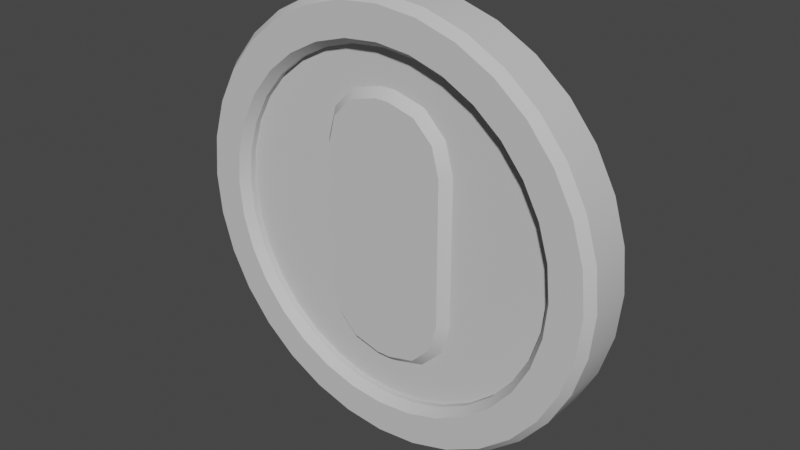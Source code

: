 # Source: Coin.blend  (saved by Blender 3.6.11; exported with 4.5.12 LTS)
import bpy
from mathutils import Matrix  # noqa: F401  (used for matrix-valued properties, if any)

bpy.ops.wm.read_factory_settings(use_empty=True)
scene = bpy.context.scene
scene.name = 'Scene'

# ---- collections
col_collection = bpy.data.collections.new('Collection'); scene.collection.children.link(col_collection)

# ---- materials (node trees are filled in below, after node groups)
mat_defaultmaterial = bpy.data.materials.new('DefaultMaterial')
mat_defaultmaterial.use_transparent_shadow = False
mat_defaultmaterial.diffuse_color = (0.6, 0.6, 0.6, 1.0)

# ---- node groups
ng_auto_smooth = bpy.data.node_groups.new('Auto Smooth', 'GeometryNodeTree')
_s = ng_auto_smooth.interface.new_socket(name='Geometry', in_out='OUTPUT', socket_type='NodeSocketGeometry')
_s = ng_auto_smooth.interface.new_socket(name='Geometry', in_out='INPUT', socket_type='NodeSocketGeometry')
_s = ng_auto_smooth.interface.new_socket(name='Angle', in_out='INPUT', socket_type='NodeSocketFloat')
_s.subtype = 'ANGLE'
_s.min_value = 0.0
_s.max_value = 3.142
ng_auto_smooth.is_modifier = True
_N = ng_auto_smooth.nodes; _L = ng_auto_smooth.links
n0 = _N.new('NodeGroupOutput'); n0.name = 'Group Output'; n0.location = (480, -100)
n1 = _N.new('NodeGroupInput'); n1.name = 'Group Input'; n1.location = (-420, -300)
n2 = _N.new('NodeGroupInput'); n2.name = 'Group Input.001'; n2.location = (-60, -100)
n3 = _N.new('GeometryNodeSetShadeSmooth'); n3.name = 'Set Shade Smooth'; n3.location = (120, -100)
n3.domain = 'EDGE'
n4 = _N.new('GeometryNodeSetShadeSmooth'); n4.name = 'Set Shade Smooth.001'; n4.location = (300, -100)
n5 = _N.new('GeometryNodeInputMeshEdgeAngle'); n5.name = 'Edge Angle'; n5.location = (-420, -220)
n6 = _N.new('GeometryNodeInputEdgeSmooth'); n6.name = 'Is Edge Smooth'; n6.location = (-60, -160)
n7 = _N.new('GeometryNodeInputShadeSmooth'); n7.name = 'Is Face Smooth'; n7.location = (-240, -340)
n8 = _N.new('FunctionNodeBooleanMath'); n8.name = 'Boolean Math'; n8.location = (-60, -220)
n9 = _N.new('FunctionNodeCompare'); n9.name = 'Compare'; n9.location = (-240, -180)
n9.operation = 'LESS_EQUAL'
_L.new(n5.outputs[0], n9.inputs[0])
_L.new(n4.outputs[0], n0.inputs[0])
_L.new(n1.outputs[1], n9.inputs[1])
_L.new(n9.outputs[0], n8.inputs[0])
_L.new(n7.outputs[0], n8.inputs[1])
_L.new(n2.outputs[0], n3.inputs[0])
_L.new(n6.outputs[0], n3.inputs[1])
_L.new(n3.outputs[0], n4.inputs[0])
_L.new(n8.outputs[0], n3.inputs[2])
n0.is_active_output = True

# ---- material node trees
mat_defaultmaterial.use_nodes = True; mat_defaultmaterial.node_tree.nodes.clear()
_N = mat_defaultmaterial.node_tree.nodes; _L = mat_defaultmaterial.node_tree.links
n0 = _N.new('ShaderNodeBsdfPrincipled'); n0.name = 'Principled BSDF'; n0.location = (0, 300)
n0.distribution = 'GGX'
n0.subsurface_method = 'RANDOM_WALK_SKIN'
n0.inputs[0].default_value = (0.6, 0.6, 0.6, 1.0)
n0.inputs[3].default_value = 1.45
n0.inputs[13].default_value = 0.0
n0.inputs[27].default_value = (0.0, 0.0, 0.0, 1.0)
n0.inputs[28].default_value = 1.0
n1 = _N.new('ShaderNodeOutputMaterial'); n1.name = 'Material Output'; n1.location = (300, 300)
_L.new(n0.outputs[0], n1.inputs[0])
n1.is_active_output = True

# ---- world
world_world = bpy.data.worlds.new('World'); scene.world = world_world
world_world.use_nodes = True; world_world.node_tree.nodes.clear()
_N = world_world.node_tree.nodes; _L = world_world.node_tree.links
n0 = _N.new('ShaderNodeOutputWorld'); n0.name = 'World Output'; n0.location = (300, 300)
n1 = _N.new('ShaderNodeBackground'); n1.name = 'Background'; n1.location = (10, 300)
n1.inputs[0].default_value = (0.05088, 0.05088, 0.05088, 1.0)
_L.new(n1.outputs[0], n0.inputs[0])
n0.is_active_output = True
world_world.color = (0.05088, 0.05088, 0.05088)
world_world.use_sun_shadow = False
world_world.sun_shadow_jitter_overblur = 0.0

# ---- meshes
me_coin = bpy.data.meshes.new('Coin')
me_coin.from_pydata([(0.7752, -0.1542, 0.07), (0.7302, -0.3025, 0.09664), (-0.6851, -0.6851, -0.14), (0.683, -0.4564, 0.14), (0.4564, -0.683, 0.14), (0.5556, 0.8315, 0.09664), (0.7071, 0.7071, 0.09664), (-0.1951, -0.9808, -0.09664), (0.5556, 0.8315, -0.09664), (0.0, -1.0, -0.09664), (-0.7071, 0.7071, 0.09664), (0.3827, 0.9239, -0.09664), (0.3827, -0.9239, 0.09664), (-0.8315, 0.5556, 0.09664), (-0.8315, 0.5556, -0.09664), (-0.9239, 0.3827, 0.09664), (-0.3827, 0.9239, -0.09664), (-0.9808, 0.1951, 0.09664), (0.8315, -0.5556, 0.09664), (0.8315, -0.5556, -0.09664), (-0.9808, -0.1951, 0.09664), (0.9239, -0.3827, -0.09664), (0.9808, -0.1951, 0.09664), (-0.9808, -0.1951, -0.09664), (-0.9239, -0.3827, 0.09664), (0.9808, -0.1951, -0.09664), (-0.7071, -0.7071, 0.09664), (-0.7071, -0.7071, -0.09664), (0.8315, 0.5556, 0.09664), (0.1542, 0.7752, 0.09664), (-0.6571, 0.4391, 0.09664), (-0.7302, 0.3025, 0.09664), (-0.7903, 0.0, 0.07), (-0.7903, 0.0, 0.09664), (-0.7302, -0.3025, 0.07), (-0.7302, -0.3025, 0.09664), (-0.5589, -0.5589, 0.07), (-0.4391, -0.6571, 0.07), (-0.4391, -0.6571, 0.09664), (-0.3025, -0.7302, 0.07), (-0.3025, -0.7302, 0.09664), (0.1542, -0.7752, 0.09664), (0.3025, -0.7302, 0.07), (0.5589, -0.5589, 0.07), (0.5589, -0.5589, 0.09664), (0.8056, -0.5383, 0.14), (0.7752, 0.1542, 0.07), (0.7302, 0.3025, 0.07), (0.7302, 0.3025, 0.09664), (0.6571, 0.4391, 0.07), (0.4391, 0.6571, 0.07), (0.4391, 0.6571, 0.09664), (0.3025, 0.7302, 0.09664), (-0.1542, 0.7752, -0.09664), (-0.1542, 0.7752, 0.07), (-0.1542, 0.7752, 0.09664), (0.2835, -0.3308, 0.112), (-0.1542, 0.7752, -0.07), (-0.3025, 0.7302, -0.09664), (0.1542, 0.7752, -0.07), (-0.5589, 0.5589, -0.07), (-0.6571, 0.4391, -0.09664), (-0.7302, 0.3025, -0.09664), (-0.7903, 0.0, -0.07), (-0.7752, -0.1542, -0.09664), (-0.6571, -0.4391, -0.07), (-0.4391, -0.6571, -0.09664), (-0.3025, -0.7302, -0.09664), (-0.1542, -0.7752, -0.07), (0.0, -0.7903, -0.09664), (0.0, -0.7903, -0.07), (0.3025, -0.7302, -0.09664), (0.4391, -0.6571, -0.07), (0.4391, -0.6571, -0.09664), (0.7302, -0.3025, -0.09664), (0.7302, -0.3025, -0.07), (0.7752, -0.1542, -0.09664), (0.7752, -0.1542, -0.07), (0.7903, 0.0, -0.09664), (0.7302, 0.3025, -0.07), (0.5589, 0.5589, -0.07), (0.5589, 0.5589, -0.09664), (0.3025, 0.7302, -0.07), (0.0, 1.0, -0.09664), (0.2835, -0.3308, -0.112), (0.8951, -0.3708, 0.14), (0.8057, -0.1603, 0.14), (0.9503, -0.189, 0.14), (0.8215, 0.0, 0.14), (-0.3708, -0.8951, -0.14), (0.0, -0.9689, -0.14), (0.0, -0.8215, -0.14), (0.8951, 0.3708, 0.14), (0.189, -0.9503, -0.14), (0.683, 0.4564, 0.14), (0.0, 0.9689, 0.14), (0.0, 0.8215, 0.14), (0.6851, 0.6851, 0.14), (-0.3708, 0.8951, 0.14), (-0.3144, 0.7589, 0.14), (0.5383, -0.8056, -0.14), (0.4564, -0.683, -0.14), (0.4564, 0.683, 0.14), (-0.5383, 0.8056, 0.14), (-0.4564, 0.683, 0.14), (0.6851, -0.6851, -0.14), (0.5809, -0.5809, -0.14), (0.5383, 0.8056, 0.14), (-0.6851, 0.6851, 0.14), (-0.5809, 0.5809, 0.14), (0.3708, 0.8951, 0.14), (0.1603, 0.8057, 0.14), (0.7589, -0.3144, -0.14), (0.189, 0.9503, 0.14), (-0.8056, 0.5383, 0.14), (-0.7589, 0.3144, 0.14), (-0.683, 0.4564, 0.14), (0.8057, -0.1603, -0.14), (0.8951, -0.3708, -0.14), (0.9689, 0.0, -0.14), (0.8215, 0.0, -0.14), (0.8951, 0.3708, -0.14), (0.7589, 0.3144, -0.14), (-0.8951, -0.3708, 0.14), (0.8056, 0.5383, -0.14), (-0.189, 0.9503, -0.14), (-0.1603, 0.8057, -0.14), (-0.8056, -0.5383, 0.14), (0.6851, 0.6851, -0.14), (0.5809, 0.5809, -0.14), (-0.5383, 0.8056, -0.14), (-0.4564, 0.683, -0.14), (0.5383, 0.8056, -0.14), (-0.5809, 0.5809, -0.14), (-0.5383, -0.8056, 0.14), (0.1603, 0.8057, -0.14), (0.3708, 0.8951, -0.14), (-0.683, 0.4564, -0.14), (-0.3708, -0.8951, 0.14), (-0.1603, -0.8057, 0.14), (0.0, 0.9689, -0.14), (-0.8056, 0.5383, -0.14), (0.0, -0.8215, 0.14), (-0.8057, 0.1603, -0.14), (0.0, -0.9689, 0.14), (0.1603, -0.8057, 0.14), (-0.8215, 0.0, -0.14), (-0.9503, -0.189, -0.14), (0.0358, -0.6213, 0.07), (-0.0358, -0.6213, 0.07), (0.0, -0.7903, 0.07), (0.0, 0.7903, 0.07), (0.1542, -0.7752, -0.07), (-0.0358, 0.6213, -0.07), (-0.1785, 0.583, -0.07), (-0.1951, 0.9808, 0.09664), (0.0, 1.0, 0.09664), (-0.3827, 0.9239, 0.09664), (-0.5556, 0.8315, 0.09664), (-0.8951, 0.3708, 0.14), (-0.9689, 0.0, 0.14), (-1.0, 0.0, 0.09664), (-0.8315, -0.5556, 0.09664), (-0.5556, -0.8315, 0.09664), (-0.3827, -0.9239, 0.09664), (-0.1951, -0.9808, 0.09664), (0.0, -1.0, 0.09664), (0.3708, -0.8951, 0.14), (0.1951, -0.9808, 0.09664), (0.5383, -0.8056, 0.14), (0.5556, -0.8315, 0.09664), (0.7071, -0.7071, 0.09664), (0.9239, -0.3827, 0.09664), (0.9689, 0.0, 0.14), (1.0, 0.0, 0.09664), (0.9808, 0.1951, 0.09664), (0.9239, 0.3827, 0.09664), (0.3827, 0.9239, 0.09664), (0.1951, 0.9808, 0.09664), (-0.1951, 0.9808, -0.09664), (-0.3708, 0.8951, -0.14), (-0.5556, 0.8315, -0.09664), (-0.7071, 0.7071, -0.09664), (-0.6851, 0.6851, -0.14), (-0.9239, 0.3827, -0.09664), (-0.9808, 0.1951, -0.09664), (-0.8951, 0.3708, -0.14), (-0.9503, 0.189, -0.14), (-0.9689, 0.0, -0.14), (-0.9239, -0.3827, -0.09664), (-0.8951, -0.3708, -0.14), (-0.8315, -0.5556, -0.09664), (-0.8056, -0.5383, -0.14), (-0.3827, -0.9239, -0.09664), (-0.5383, -0.8056, -0.14), (0.3708, -0.8951, -0.14), (0.7071, -0.7071, -0.09664), (0.8056, -0.5383, -0.14), (0.9503, -0.189, -0.14), (0.9808, 0.1951, -0.09664), (0.9503, 0.189, -0.14), (0.9239, 0.3827, -0.09664), (0.7071, 0.7071, -0.09664), (0.1951, 0.9808, -0.09664), (0.189, 0.9503, -0.14), (-0.1603, 0.8057, 0.14), (-0.4391, 0.6571, 0.09664), (-0.8057, 0.1603, 0.14), (-0.8215, 0.0, 0.14), (-0.7752, 0.1542, 0.09664), (-0.7752, -0.1542, 0.09664), (-0.8057, -0.1603, 0.14), (-0.7589, -0.3144, 0.14), (-0.683, -0.4564, 0.14), (-0.5809, -0.5809, 0.14), (-0.6571, -0.4391, 0.09664), (-0.4564, -0.683, 0.14), (-0.3144, -0.7589, 0.14), (-0.1542, -0.7752, 0.09664), (0.3025, -0.7302, 0.09664), (0.3144, -0.7589, 0.14), (0.4391, -0.6571, 0.09664), (0.5809, -0.5809, 0.14), (0.6571, -0.4391, 0.09664), (0.7589, -0.3144, 0.14), (0.7752, -0.1542, 0.09664), (0.7752, 0.1542, 0.09664), (0.8057, 0.1603, 0.14), (0.7589, 0.3144, 0.14), (0.6571, 0.4391, 0.09664), (0.5809, 0.5809, 0.14), (0.3144, 0.7589, 0.14), (0.0, 0.8215, -0.14), (0.0, 0.7903, -0.09664), (-0.4391, 0.6571, -0.09664), (-0.5589, 0.5589, -0.09664), (-0.7589, 0.3144, -0.14), (-0.7752, 0.1542, -0.09664), (-0.7903, 0.0, -0.09664), (-0.7589, -0.3144, -0.14), (-0.7302, -0.3025, -0.09664), (-0.6571, -0.4391, -0.09664), (-0.5809, -0.5809, -0.14), (-0.5589, -0.5589, -0.09664), (-0.3144, -0.7589, -0.14), (-0.1542, -0.7752, -0.09664), (0.1542, -0.7752, -0.09664), (0.3144, -0.7589, -0.14), (0.5589, -0.5589, -0.09664), (0.6571, -0.4391, -0.09664), (0.7752, 0.1542, -0.09664), (0.7302, 0.3025, -0.09664), (0.683, 0.4564, -0.14), (0.6571, 0.4391, -0.09664), (0.4391, 0.6571, -0.09664), (0.3144, 0.7589, -0.14), (0.3025, 0.7302, -0.09664), (0.1542, 0.7752, -0.09664), (-0.2835, 0.3308, -0.112), (0.3213, 0.3358, -0.07), (0.2835, 0.3308, -0.112), (0.1785, 0.583, -0.07), (0.159, 0.5491, -0.112), (0.0358, 0.6213, -0.07), (-0.159, -0.5491, 0.112), (-0.03083, -0.5835, 0.112), (-0.2491, -0.459, 0.112), (-0.1785, -0.583, 0.07), (-0.3213, -0.3358, 0.07), (-0.2835, -0.3308, 0.112), (-0.0358, 0.6213, 0.07), (-0.159, 0.5491, 0.112), (0.2491, -0.459, 0.112), (0.159, -0.5491, 0.112), (0.03083, -0.5835, 0.112), (0.0358, 0.6213, 0.07), (0.1785, 0.583, 0.07), (0.2835, 0.3308, 0.112), (-0.159, -0.5491, -0.112), (-0.1785, -0.583, -0.07), (-0.2491, -0.459, -0.112), (-0.3213, -0.3358, -0.07), (-0.2835, -0.3308, -0.112), (0.1785, -0.583, -0.07), (0.0358, -0.6213, -0.07), (0.03083, -0.5835, -0.112), (-0.3213, 0.0, 0.07), (-0.3213, 0.0, -0.07), (-0.2835, 0.0, -0.112), (0.1951, -0.9808, -0.09664), (-0.3025, 0.7302, 0.07), (0.7903, 0.0, 0.07), (0.5589, 0.5589, 0.07), (0.2835, 0.0, 0.112), (-0.2835, 0.0, 0.112), (0.2491, 0.459, 0.112), (0.03083, 0.5835, 0.112), (-0.2835, 0.3308, 0.112), (0.159, 0.5491, 0.112), (-0.03083, 0.5835, 0.112), (-0.2491, 0.459, 0.112), (-0.4391, 0.6571, -0.07), (-0.7752, 0.1542, -0.07), (-0.5589, -0.5589, -0.07), (0.3025, -0.7302, -0.07), (-0.159, 0.5491, -0.112), (-0.03083, 0.5835, -0.112), (0.03083, 0.5835, -0.112), (0.2491, 0.459, -0.112), (0.2835, 0.0, -0.112), (0.2491, -0.459, -0.112), (0.159, -0.5491, -0.112), (-0.03083, -0.5835, -0.112), (-0.2491, 0.459, -0.112), (-0.189, -0.9503, -0.14), (-0.9503, -0.189, 0.14), (0.189, -0.9503, 0.14), (0.1542, -0.7752, 0.07), (0.1785, -0.583, 0.07), (0.4391, -0.6571, 0.07), (0.6571, -0.4391, 0.07), (0.3213, -0.3358, 0.07), (0.7302, -0.3025, 0.07), (0.3213, 0.0, 0.07), (-0.1542, -0.7752, 0.07), (-0.283, -0.4785, 0.07), (-0.6571, -0.4391, 0.07), (-0.7752, -0.1542, 0.07), (-0.7752, 0.1542, 0.07), (-0.3213, 0.3358, 0.07), (-0.7302, 0.3025, 0.07), (-0.5589, 0.5589, 0.07), (-0.6571, 0.4391, 0.07), (-0.4391, 0.6571, 0.07), (-0.1785, 0.583, 0.07), (0.3025, 0.7302, 0.07), (0.1542, 0.7752, 0.07), (0.283, 0.4785, 0.07), (0.3213, 0.3358, 0.07), (0.3213, 0.0, -0.07), (0.7903, 0.0, -0.07), (0.6571, -0.4391, -0.07), (0.3213, -0.3358, -0.07), (0.5589, -0.5589, -0.07), (0.283, -0.4785, -0.07), (-0.0358, -0.6213, -0.07), (-0.3025, -0.7302, -0.07), (-0.4391, -0.6571, -0.07), (-0.7302, -0.3025, -0.07), (-0.7752, -0.1542, -0.07), (0.0, 0.7903, -0.07), (0.4391, 0.6571, -0.07), (0.283, 0.4785, -0.07), (0.6571, 0.4391, -0.07), (0.7752, 0.1542, -0.07), (-0.3025, 0.7302, -0.07), (-0.283, 0.4785, -0.07), (-0.6571, 0.4391, -0.07), (-0.3213, 0.3358, -0.07), (-0.7302, 0.3025, -0.07), (-0.189, 0.9503, 0.14), (-0.9503, 0.189, 0.14), (-0.6851, -0.6851, 0.14), (-0.189, -0.9503, 0.14), (0.6851, -0.6851, 0.14), (0.9503, 0.189, 0.14), (0.8056, 0.5383, 0.14), (-1.0, 0.0, -0.09664), (-0.5556, -0.8315, -0.09664), (0.3827, -0.9239, -0.09664), (0.5556, -0.8315, -0.09664), (1.0, 0.0, -0.09664), (0.8315, 0.5556, -0.09664), (0.0, 0.7903, 0.09664), (-0.3025, 0.7302, 0.09664), (-0.5589, 0.5589, 0.09664), (-0.5589, -0.5589, 0.09664), (0.0, -0.7903, 0.09664), (0.7903, 0.0, 0.09664), (0.5589, 0.5589, 0.09664), (-0.3144, 0.7589, -0.14), (-0.8057, -0.1603, -0.14), (-0.683, -0.4564, -0.14), (-0.4564, -0.683, -0.14), (-0.1603, -0.8057, -0.14), (0.1603, -0.8057, -0.14), (0.683, -0.4564, -0.14), (0.8057, 0.1603, -0.14), (0.4564, 0.683, -0.14), (-0.283, 0.4785, 0.07), (0.283, -0.4785, 0.07), (-0.283, -0.4785, -0.07)], [], [(0, 1, 225), (2, 382, 242), (364, 3, 222), (192, 239, 382), (4, 364, 222), (190, 381, 239), (220, 169, 4), (179, 157, 155), (202, 5, 6), (7, 166, 165), (203, 156, 178), (8, 177, 5), (9, 168, 166), (181, 10, 158), (11, 178, 177), (289, 12, 168), (182, 13, 10), (369, 170, 12), (14, 15, 13), (16, 158, 157), (370, 171, 170), (184, 17, 15), (196, 18, 171), (185, 161, 17), (19, 172, 18), (367, 20, 161), (21, 22, 172), (23, 24, 20), (25, 174, 22), (189, 162, 24), (371, 175, 174), (191, 26, 162), (199, 176, 175), (27, 163, 26), (201, 28, 176), (368, 164, 163), (372, 6, 28), (193, 165, 164), (151, 29, 373), (333, 374, 206), (375, 333, 206), (332, 375, 30), (330, 30, 31), (209, 330, 31), (32, 209, 33), (327, 33, 210), (34, 210, 35), (326, 35, 215), (36, 215, 376), (37, 376, 38), (39, 38, 40), (324, 40, 218), (150, 218, 377), (317, 377, 41), (42, 41, 219), (319, 219, 221), (43, 221, 44), (320, 44, 223), (45, 224, 3), (322, 223, 1), (378, 0, 225), (46, 378, 226), (47, 226, 48), (49, 48, 229), (379, 49, 229), (50, 379, 51), (335, 51, 52), (336, 52, 29), (350, 53, 233), (374, 54, 55), (274, 56, 269), (57, 58, 53), (59, 233, 257), (234, 60, 235), (60, 61, 235), (357, 62, 61), (359, 237, 62), (302, 238, 237), (63, 64, 238), (349, 240, 64), (348, 241, 240), (65, 243, 241), (243, 347, 66), (347, 67, 66), (346, 245, 67), (68, 69, 245), (70, 246, 69), (152, 71, 246), (71, 72, 73), (72, 248, 73), (343, 249, 248), (341, 74, 249), (75, 76, 74), (77, 78, 76), (340, 250, 78), (354, 251, 250), (79, 253, 251), (253, 80, 81), (80, 254, 81), (351, 256, 254), (82, 257, 256), (83, 155, 156), (355, 234, 58), (285, 282, 84), (383, 2, 242), (85, 86, 224), (244, 194, 383), (87, 88, 86), (384, 89, 244), (173, 227, 88), (90, 384, 91), (227, 92, 228), (93, 91, 385), (228, 366, 94), (95, 205, 96), (195, 385, 247), (94, 97, 230), (205, 98, 99), (100, 247, 101), (97, 102, 230), (99, 103, 104), (105, 101, 106), (107, 231, 102), (104, 108, 109), (386, 105, 106), (110, 111, 231), (108, 116, 109), (112, 197, 386), (113, 96, 111), (114, 115, 116), (117, 118, 112), (159, 207, 115), (119, 117, 120), (361, 208, 207), (200, 120, 387), (160, 211, 208), (121, 387, 122), (211, 123, 212), (124, 122, 252), (125, 232, 126), (212, 127, 213), (128, 252, 129), (180, 126, 380), (213, 362, 214), (388, 128, 129), (130, 380, 131), (362, 216, 214), (255, 132, 388), (183, 131, 133), (134, 217, 216), (135, 136, 255), (137, 183, 133), (138, 139, 217), (140, 135, 232), (236, 141, 137), (363, 142, 139), (143, 186, 236), (144, 145, 142), (188, 143, 146), (145, 167, 220), (147, 146, 381), (148, 149, 150), (270, 275, 151), (284, 283, 152), (153, 154, 57), (155, 95, 156), (98, 155, 157), (103, 157, 158), (10, 103, 158), (114, 10, 13), (159, 13, 15), (17, 159, 15), (160, 17, 161), (20, 160, 161), (123, 20, 24), (127, 24, 162), (26, 127, 162), (134, 26, 163), (138, 163, 164), (165, 138, 164), (144, 165, 166), (168, 144, 166), (167, 168, 12), (169, 12, 170), (171, 169, 170), (45, 171, 18), (172, 45, 18), (22, 85, 172), (173, 22, 174), (175, 173, 174), (92, 175, 176), (28, 92, 176), (6, 366, 28), (107, 6, 5), (110, 5, 177), (178, 110, 177), (95, 178, 156), (179, 140, 125), (180, 179, 125), (181, 180, 130), (182, 130, 183), (14, 183, 141), (184, 141, 186), (185, 186, 187), (188, 185, 187), (23, 188, 147), (189, 147, 190), (191, 190, 192), (27, 192, 2), (194, 27, 2), (193, 194, 89), (7, 89, 314), (90, 7, 314), (289, 90, 93), (195, 289, 93), (370, 195, 100), (196, 100, 105), (197, 196, 105), (118, 19, 197), (25, 118, 198), (119, 25, 198), (199, 119, 200), (121, 199, 200), (124, 201, 121), (202, 124, 128), (132, 202, 128), (11, 132, 136), (203, 136, 204), (140, 203, 204), (55, 96, 205), (99, 55, 205), (206, 99, 104), (109, 206, 104), (30, 109, 116), (115, 30, 116), (207, 31, 115), (208, 209, 207), (210, 208, 211), (212, 210, 211), (213, 35, 212), (214, 215, 213), (38, 214, 216), (40, 216, 217), (218, 217, 139), (142, 218, 139), (41, 142, 145), (219, 145, 220), (221, 220, 4), (222, 221, 4), (223, 222, 3), (1, 3, 224), (225, 224, 86), (88, 225, 86), (226, 88, 227), (48, 227, 228), (229, 228, 94), (230, 229, 94), (51, 230, 102), (52, 102, 231), (29, 231, 111), (96, 29, 111), (53, 232, 233), (58, 126, 53), (131, 58, 234), (133, 234, 235), (61, 133, 235), (62, 137, 61), (237, 236, 62), (146, 237, 238), (64, 146, 238), (239, 64, 240), (241, 239, 240), (242, 241, 243), (66, 242, 243), (244, 66, 67), (245, 244, 67), (91, 245, 69), (246, 91, 69), (247, 246, 71), (101, 71, 73), (106, 73, 248), (249, 106, 248), (112, 249, 74), (117, 74, 76), (120, 76, 78), (250, 120, 78), (122, 250, 251), (252, 251, 253), (129, 253, 81), (254, 129, 81), (255, 254, 256), (135, 256, 257), (232, 257, 233), (54, 373, 55), (358, 313, 258), (356, 305, 313), (305, 153, 306), (308, 259, 260), (261, 308, 262), (263, 262, 307), (264, 149, 265), (266, 267, 264), (268, 266, 269), (270, 271, 299), (334, 300, 271), (300, 329, 297), (272, 321, 56), (318, 272, 273), (148, 273, 274), (298, 275, 296), (295, 276, 298), (338, 295, 277), (345, 278, 312), (279, 280, 278), (280, 281, 282), (342, 310, 84), (310, 283, 311), (311, 284, 285), (286, 269, 294), (323, 56, 321), (274, 149, 148), (299, 275, 270), (287, 258, 288), (263, 306, 153), (312, 284, 345), (339, 260, 259), (297, 286, 294), (277, 323, 338), (84, 339, 342), (282, 287, 288), (0, 322, 1), (2, 192, 382), (364, 45, 3), (192, 190, 239), (4, 169, 364), (190, 147, 381), (220, 167, 169), (179, 16, 157), (202, 8, 5), (7, 9, 166), (203, 83, 156), (8, 11, 177), (9, 289, 168), (181, 182, 10), (11, 203, 178), (289, 369, 12), (182, 14, 13), (369, 370, 170), (14, 184, 15), (16, 181, 158), (370, 196, 171), (184, 185, 17), (196, 19, 18), (185, 367, 161), (19, 21, 172), (367, 23, 20), (21, 25, 22), (23, 189, 24), (25, 371, 174), (189, 191, 162), (371, 199, 175), (191, 27, 26), (199, 201, 176), (27, 368, 163), (201, 372, 28), (368, 193, 164), (372, 202, 6), (193, 7, 165), (151, 336, 29), (333, 290, 374), (375, 331, 333), (332, 331, 375), (330, 332, 30), (209, 328, 330), (32, 328, 209), (327, 32, 33), (34, 327, 210), (326, 34, 35), (36, 326, 215), (37, 36, 376), (39, 37, 38), (324, 39, 40), (150, 324, 218), (317, 150, 377), (42, 317, 41), (319, 42, 219), (43, 319, 221), (320, 43, 44), (45, 85, 224), (322, 320, 223), (378, 291, 0), (46, 291, 378), (47, 46, 226), (49, 47, 48), (379, 292, 49), (50, 292, 379), (335, 50, 51), (336, 335, 52), (350, 57, 53), (374, 290, 54), (272, 56, 274), (56, 293, 294), (293, 277, 294), (277, 295, 296), (294, 277, 297), (295, 298, 296), (296, 299, 297), (299, 271, 297), (271, 300, 297), (294, 269, 56), (269, 266, 264), (274, 273, 272), (264, 265, 269), (265, 274, 269), (296, 297, 277), (57, 355, 58), (59, 350, 233), (234, 301, 60), (60, 357, 61), (357, 359, 62), (359, 302, 237), (302, 63, 238), (63, 349, 64), (349, 348, 240), (348, 65, 241), (65, 303, 243), (243, 303, 347), (347, 346, 67), (346, 68, 245), (68, 70, 69), (70, 152, 246), (152, 304, 71), (71, 304, 72), (72, 343, 248), (343, 341, 249), (341, 75, 74), (75, 77, 76), (77, 340, 78), (340, 354, 250), (354, 79, 251), (79, 353, 253), (253, 353, 80), (80, 351, 254), (351, 82, 256), (82, 59, 257), (83, 179, 155), (355, 301, 234), (305, 306, 258), (306, 307, 258), (307, 262, 308), (308, 260, 307), (260, 309, 288), (309, 84, 288), (84, 310, 285), (288, 84, 282), (310, 311, 285), (285, 312, 282), (312, 278, 282), (278, 280, 282), (288, 258, 260), (258, 313, 305), (260, 258, 307), (383, 194, 2), (85, 87, 86), (244, 89, 194), (87, 173, 88), (384, 314, 89), (173, 365, 227), (90, 314, 384), (227, 365, 92), (93, 90, 91), (228, 92, 366), (95, 360, 205), (195, 93, 385), (94, 366, 97), (205, 360, 98), (100, 195, 247), (97, 107, 102), (99, 98, 103), (105, 100, 101), (107, 110, 231), (104, 103, 108), (386, 197, 105), (110, 113, 111), (108, 114, 116), (112, 118, 197), (113, 95, 96), (114, 159, 115), (117, 198, 118), (159, 361, 207), (119, 198, 117), (361, 160, 208), (200, 119, 120), (160, 315, 211), (121, 200, 387), (211, 315, 123), (124, 121, 122), (125, 140, 232), (212, 123, 127), (128, 124, 252), (180, 125, 126), (213, 127, 362), (388, 132, 128), (130, 180, 380), (362, 134, 216), (255, 136, 132), (183, 130, 131), (134, 138, 217), (135, 204, 136), (137, 141, 183), (138, 363, 139), (140, 204, 135), (236, 186, 141), (363, 144, 142), (143, 187, 186), (144, 316, 145), (188, 187, 143), (145, 316, 167), (147, 188, 146), (150, 317, 148), (317, 42, 318), (42, 319, 390), (319, 43, 390), (42, 390, 318), (43, 320, 321), (320, 322, 321), (322, 0, 323), (0, 291, 323), (323, 321, 322), (321, 390, 43), (317, 318, 148), (39, 324, 267), (324, 150, 149), (267, 324, 149), (36, 37, 325), (37, 39, 325), (325, 39, 267), (34, 326, 268), (326, 36, 268), (32, 327, 286), (327, 34, 286), (268, 286, 34), (325, 268, 36), (32, 286, 328), (286, 329, 330), (286, 330, 328), (329, 389, 331), (331, 332, 329), (332, 330, 329), (290, 333, 389), (333, 331, 389), (290, 389, 334), (151, 54, 270), (54, 290, 334), (335, 336, 276), (336, 151, 275), (276, 336, 275), (292, 50, 337), (50, 335, 337), (337, 335, 276), (47, 49, 338), (49, 292, 338), (291, 46, 323), (46, 47, 323), (338, 323, 47), (337, 338, 292), (54, 334, 270), (339, 340, 77), (77, 75, 339), (75, 341, 342), (339, 75, 342), (341, 343, 342), (343, 72, 344), (72, 304, 344), (304, 152, 283), (152, 70, 284), (70, 68, 345), (284, 70, 345), (68, 346, 279), (346, 347, 391), (279, 346, 391), (347, 303, 391), (303, 65, 281), (65, 348, 281), (348, 349, 287), (281, 348, 287), (349, 63, 287), (303, 281, 391), (343, 344, 342), (304, 283, 344), (279, 345, 68), (57, 350, 153), (350, 59, 263), (153, 350, 263), (59, 82, 261), (82, 351, 352), (261, 82, 352), (351, 80, 352), (80, 353, 259), (353, 79, 259), (79, 354, 339), (259, 79, 339), (354, 340, 339), (80, 259, 352), (301, 355, 356), (355, 57, 154), (357, 60, 358), (60, 301, 356), (358, 60, 356), (302, 359, 287), (359, 357, 358), (287, 63, 302), (358, 287, 359), (355, 154, 356), (261, 263, 59), (155, 360, 95), (98, 360, 155), (103, 98, 157), (10, 108, 103), (114, 108, 10), (159, 114, 13), (17, 361, 159), (160, 361, 17), (20, 315, 160), (123, 315, 20), (127, 123, 24), (26, 362, 127), (134, 362, 26), (138, 134, 163), (165, 363, 138), (144, 363, 165), (168, 316, 144), (167, 316, 168), (169, 167, 12), (171, 364, 169), (45, 364, 171), (172, 85, 45), (22, 87, 85), (173, 87, 22), (175, 365, 173), (92, 365, 175), (28, 366, 92), (6, 97, 366), (107, 97, 6), (110, 107, 5), (178, 113, 110), (95, 113, 178), (179, 83, 140), (180, 16, 179), (181, 16, 180), (182, 181, 130), (14, 182, 183), (184, 14, 141), (185, 184, 186), (188, 367, 185), (23, 367, 188), (189, 23, 147), (191, 189, 190), (27, 191, 192), (194, 368, 27), (193, 368, 194), (7, 193, 89), (90, 9, 7), (289, 9, 90), (195, 369, 289), (370, 369, 195), (196, 370, 100), (197, 19, 196), (118, 21, 19), (25, 21, 118), (119, 371, 25), (199, 371, 119), (121, 201, 199), (124, 372, 201), (202, 372, 124), (132, 8, 202), (11, 8, 132), (203, 11, 136), (140, 83, 203), (55, 373, 96), (99, 374, 55), (206, 374, 99), (109, 375, 206), (30, 375, 109), (115, 31, 30), (207, 209, 31), (208, 33, 209), (210, 33, 208), (212, 35, 210), (213, 215, 35), (214, 376, 215), (38, 376, 214), (40, 38, 216), (218, 40, 217), (142, 377, 218), (41, 377, 142), (219, 41, 145), (221, 219, 220), (222, 44, 221), (223, 44, 222), (1, 223, 3), (225, 1, 224), (88, 378, 225), (226, 378, 88), (48, 226, 227), (229, 48, 228), (230, 379, 229), (51, 379, 230), (52, 51, 102), (29, 52, 231), (96, 373, 29), (53, 126, 232), (58, 380, 126), (131, 380, 58), (133, 131, 234), (61, 137, 133), (62, 236, 137), (237, 143, 236), (146, 143, 237), (64, 381, 146), (239, 381, 64), (241, 382, 239), (242, 382, 241), (66, 383, 242), (244, 383, 66), (245, 384, 244), (91, 384, 245), (246, 385, 91), (247, 385, 246), (101, 247, 71), (106, 101, 73), (249, 386, 106), (112, 386, 249), (117, 112, 74), (120, 117, 76), (250, 387, 120), (122, 387, 250), (252, 122, 251), (129, 252, 253), (254, 388, 129), (255, 388, 254), (135, 255, 256), (232, 135, 257), (54, 151, 373), (358, 356, 313), (356, 154, 305), (305, 154, 153), (308, 352, 259), (261, 352, 308), (263, 261, 262), (264, 267, 149), (266, 325, 267), (268, 325, 266), (270, 334, 271), (334, 389, 300), (300, 389, 329), (272, 390, 321), (318, 390, 272), (148, 318, 273), (298, 276, 275), (295, 337, 276), (338, 337, 295), (345, 279, 278), (279, 391, 280), (280, 391, 281), (342, 344, 310), (310, 344, 283), (311, 283, 284), (286, 268, 269), (323, 293, 56), (274, 265, 149), (299, 296, 275), (287, 358, 258), (263, 307, 306), (312, 285, 284), (339, 309, 260), (297, 329, 286), (277, 293, 323), (84, 309, 339), (282, 281, 287)])
me_coin.polygons.foreach_set('use_smooth', [True] * 780)
_uv = me_coin.uv_layers.new(name='meshId0-tex0')
_uv.uv.foreach_set('vector', [0.842, 0.6592, 0.8356, 0.6215, 0.8475, 0.6575, 0.4036, 0.1009, 0.4457, 0.1138, 0.4119, 0.1335, 0.8261, 0.5245, 0.8274, 0.5808, 0.8028, 0.5499, 0.4312, 0.07969, 0.4802, 0.09211, 0.4457, 0.1138, 0.7727, 0.5254, 0.8261, 0.5245, 0.8028, 0.5499, 0.463, 0.05883, 0.515, 0.07038, 0.4802, 0.09211, 0.739, 0.5062, 0.792, 0.4953, 0.7727, 0.5254, 0.9276, 0.4717, 0.9762, 0.4233, 0.9763, 0.4718, 0.9215, 0.7007, 0.9759, 0.6579, 0.9729, 0.6973, 0.8338, 0.08184, 0.8896, 0.04508, 0.8847, 0.0858, 0.9273, 0.5678, 0.9766, 0.5201, 0.9769, 0.5678, 0.9245, 0.6594, 0.9769, 0.6142, 0.9759, 0.6579, 0.8383, 0.03986, 0.8954, 0.009312, 0.8896, 0.04508, 0.9279, 0.3743, 0.9769, 0.3262, 0.9763, 0.3748, 0.9264, 0.6146, 0.9769, 0.5678, 0.9769, 0.6142, 0.06451, 0.5472, 0.02209, 0.6024, 0.01379, 0.5566, 0.9285, 0.3255, 0.9777, 0.2776, 0.9769, 0.3262, 0.07262, 0.5933, 0.02907, 0.6481, 0.02209, 0.6024, 0.9295, 0.2766, 0.979, 0.2288, 0.9777, 0.2776, 0.9277, 0.4231, 0.9763, 0.3748, 0.9762, 0.4233, 0.0805, 0.6403, 0.03189, 0.6934, 0.02907, 0.6481, 0.839, 0.5153, 0.8861, 0.4654, 0.8874, 0.5141, 0.08256, 0.6875, 0.03152, 0.7369, 0.03189, 0.6934, 0.8381, 0.4666, 0.8849, 0.4168, 0.8861, 0.4654, 0.0813, 0.732, 0.02819, 0.779, 0.03152, 0.7369, 0.8368, 0.4182, 0.8833, 0.3683, 0.8849, 0.4168, 0.07828, 0.7746, 0.02679, 0.8224, 0.02819, 0.779, 0.8352, 0.3699, 0.8815, 0.3198, 0.8833, 0.3683, 0.07766, 0.818, 0.02636, 0.8663, 0.02679, 0.8224, 0.8333, 0.3214, 0.8797, 0.2716, 0.8815, 0.3198, 0.07795, 0.8631, 0.02676, 0.9111, 0.02636, 0.8663, 0.8314, 0.2728, 0.8785, 0.2238, 0.8797, 0.2716, 0.07839, 0.9085, 0.02736, 0.9558, 0.02676, 0.9111, 0.83, 0.2241, 0.8783, 0.1766, 0.8785, 0.2238, 0.07851, 0.9526, 0.02792, 0.9994, 0.02736, 0.9558, 0.8291, 0.1752, 0.8807, 0.1304, 0.8783, 0.1766, 0.9172, 0.7383, 0.9729, 0.6973, 0.9689, 0.7333, 0.831, 0.1273, 0.8847, 0.0858, 0.8807, 0.1304, 0.6693, 0.9012, 0.7074, 0.9013, 0.67, 0.9074, 0.5557, 0.885, 0.5931, 0.901, 0.5536, 0.8904, 0.5091, 0.8779, 0.5557, 0.885, 0.5536, 0.8904, 0.4619, 0.8755, 0.5091, 0.8779, 0.463, 0.8808, 0.32, 0.702, 0.2792, 0.6961, 0.3182, 0.6965, 0.3609, 0.6938, 0.32, 0.702, 0.3182, 0.6965, 0.4087, 0.6874, 0.3609, 0.6938, 0.407, 0.681, 0.4574, 0.6609, 0.407, 0.681, 0.4505, 0.6518, 0.4762, 0.6221, 0.4505, 0.6518, 0.4723, 0.6169, 0.4995, 0.5876, 0.4723, 0.6169, 0.4955, 0.5827, 0.5266, 0.5582, 0.4955, 0.5827, 0.523, 0.5527, 0.5578, 0.5356, 0.523, 0.5527, 0.555, 0.5297, 0.5915, 0.5198, 0.555, 0.5297, 0.5897, 0.5135, 0.6266, 0.5109, 0.5897, 0.5135, 0.6261, 0.5044, 0.6625, 0.5082, 0.6261, 0.5044, 0.663, 0.5017, 0.6977, 0.5131, 0.663, 0.5017, 0.6992, 0.5068, 0.7313, 0.5241, 0.6992, 0.5068, 0.7336, 0.5181, 0.7624, 0.5412, 0.7336, 0.5181, 0.7656, 0.5357, 0.79, 0.564, 0.7656, 0.5357, 0.7942, 0.5592, 0.8128, 0.5921, 0.7942, 0.5592, 0.8176, 0.5883, 0.8544, 0.5602, 0.8466, 0.6158, 0.8274, 0.5808, 0.8304, 0.6243, 0.8176, 0.5883, 0.8356, 0.6215, 0.8536, 0.6951, 0.842, 0.6592, 0.8475, 0.6575, 0.8465, 0.7338, 0.8536, 0.6951, 0.8522, 0.7339, 0.8399, 0.7718, 0.8522, 0.7339, 0.8456, 0.7724, 0.8281, 0.8086, 0.8456, 0.7724, 0.8341, 0.8106, 0.8191, 0.8486, 0.8281, 0.8086, 0.8341, 0.8106, 0.7765, 0.8652, 0.8143, 0.8476, 0.7793, 0.8707, 0.7419, 0.8831, 0.7793, 0.8707, 0.7441, 0.889, 0.706, 0.8952, 0.7441, 0.889, 0.7074, 0.9013, 0.2668, 0.5679, 0.306, 0.5712, 0.2666, 0.5743, 0.5931, 0.901, 0.6318, 0.9003, 0.6317, 0.9063, 0.6655, 0.5632, 0.7223, 0.6243, 0.5882, 0.6253, 0.3049, 0.5648, 0.3439, 0.5606, 0.306, 0.5712, 0.2288, 0.5634, 0.2666, 0.5743, 0.2274, 0.5698, 0.3791, 0.543, 0.4059, 0.5143, 0.4102, 0.5191, 0.4059, 0.5143, 0.4365, 0.4899, 0.4102, 0.5191, 0.4313, 0.4859, 0.4568, 0.4562, 0.4365, 0.4899, 0.4511, 0.4531, 0.4708, 0.4197, 0.4568, 0.4562, 0.5944, 0.05378, 0.5563, 0.06287, 0.5918, 0.04778, 0.5592, 0.06881, 0.5215, 0.08211, 0.5563, 0.06287, 0.5247, 0.08787, 0.4865, 0.1037, 0.5215, 0.08211, 0.4896, 0.1095, 0.4508, 0.1262, 0.4865, 0.1037, 0.4532, 0.1323, 0.4147, 0.1458, 0.4508, 0.1262, 0.4147, 0.1458, 0.3819, 0.1702, 0.3811, 0.1637, 0.3819, 0.1702, 0.3465, 0.1759, 0.3811, 0.1637, 0.3465, 0.1837, 0.3082, 0.1719, 0.3465, 0.1759, 0.3077, 0.1784, 0.2689, 0.1715, 0.3082, 0.1719, 0.2692, 0.1778, 0.2298, 0.1768, 0.2689, 0.1715, 0.2313, 0.183, 0.1924, 0.1886, 0.2298, 0.1768, 0.1924, 0.1886, 0.1614, 0.2124, 0.1578, 0.2071, 0.1614, 0.2124, 0.1274, 0.2317, 0.1578, 0.2071, 0.132, 0.2363, 0.1023, 0.2616, 0.1274, 0.2317, 0.1077, 0.2653, 0.08348, 0.2959, 0.1023, 0.2616, 0.08947, 0.2984, 0.07173, 0.3332, 0.08348, 0.2959, 0.0781, 0.3345, 0.06756, 0.372, 0.07173, 0.3332, 0.07406, 0.3721, 0.07102, 0.411, 0.06756, 0.372, 0.07744, 0.4098, 0.08215, 0.4485, 0.07102, 0.411, 0.08818, 0.446, 0.1004, 0.4832, 0.08215, 0.4485, 0.1004, 0.4832, 0.1298, 0.509, 0.1252, 0.5135, 0.1298, 0.509, 0.1553, 0.5388, 0.1252, 0.5135, 0.159, 0.5334, 0.1898, 0.5577, 0.1553, 0.5388, 0.1924, 0.5517, 0.2274, 0.5698, 0.1898, 0.5577, 0.9276, 0.52, 0.9763, 0.4718, 0.9766, 0.5201, 0.3416, 0.5544, 0.3791, 0.543, 0.3439, 0.5606, 0.2643, 0.2316, 0.341, 0.2911, 0.2033, 0.2928, 0.38, 0.1506, 0.4036, 0.1009, 0.4119, 0.1335, 0.8766, 0.6008, 0.8591, 0.6539, 0.8466, 0.6158, 0.3469, 0.1611, 0.3796, 0.115, 0.38, 0.1506, 0.8914, 0.6442, 0.8655, 0.6935, 0.8591, 0.6539, 0.3087, 0.1589, 0.3503, 0.1245, 0.3469, 0.1611, 0.8985, 0.6892, 0.8644, 0.7341, 0.8655, 0.6935, 0.2663, 0.124, 0.3087, 0.1589, 0.268, 0.1588, 0.8644, 0.7341, 0.8911, 0.7784, 0.8583, 0.7742, 0.219, 0.1299, 0.268, 0.1588, 0.2269, 0.1644, 0.8583, 0.7742, 0.8802, 0.8203, 0.8458, 0.8142, 0.6754, 0.9551, 0.6315, 0.9189, 0.6714, 0.92, 0.1729, 0.1439, 0.2269, 0.1644, 0.1872, 0.1768, 0.8458, 0.8142, 0.8678, 0.8666, 0.8345, 0.8566, 0.6315, 0.9189, 0.5865, 0.9475, 0.5913, 0.9135, 0.1302, 0.1665, 0.1872, 0.1768, 0.1505, 0.1963, 0.8386, 0.889, 0.7847, 0.8819, 0.8211, 0.8592, 0.5913, 0.9135, 0.5435, 0.9357, 0.5504, 0.9027, 0.09265, 0.1969, 0.1505, 0.1963, 0.1182, 0.2224, 0.7992, 0.9148, 0.7484, 0.9009, 0.7847, 0.8819, 0.5504, 0.9027, 0.5012, 0.9256, 0.5069, 0.8913, 0.09149, 0.2544, 0.09265, 0.1969, 0.1182, 0.2224, 0.7611, 0.9349, 0.7105, 0.9138, 0.7484, 0.9009, 0.5012, 0.9256, 0.4624, 0.8916, 0.5069, 0.8913, 0.07145, 0.2908, 0.0615, 0.234, 0.09149, 0.2544, 0.7193, 0.9486, 0.6714, 0.92, 0.7105, 0.9138, 0.2626, 0.6532, 0.316, 0.6838, 0.2756, 0.6844, 0.05895, 0.3305, 0.03809, 0.2767, 0.07145, 0.2908, 0.3075, 0.6502, 0.3581, 0.6809, 0.316, 0.6838, 0.01819, 0.3717, 0.05895, 0.3305, 0.05443, 0.3719, 0.3489, 0.6464, 0.4007, 0.6699, 0.3581, 0.6809, 0.02264, 0.4203, 0.05443, 0.3719, 0.05825, 0.4134, 0.3844, 0.6374, 0.4378, 0.643, 0.4007, 0.6699, 0.03647, 0.4671, 0.05825, 0.4134, 0.07005, 0.4534, 0.4378, 0.643, 0.4399, 0.5822, 0.4614, 0.6062, 0.05926, 0.5103, 0.07005, 0.4534, 0.08952, 0.4903, 0.3143, 0.6198, 0.2663, 0.5874, 0.3081, 0.5841, 0.4614, 0.6062, 0.4653, 0.5456, 0.4871, 0.5726, 0.09005, 0.5482, 0.08952, 0.4903, 0.1159, 0.5228, 0.3612, 0.6067, 0.3081, 0.5841, 0.3484, 0.5728, 0.4871, 0.5726, 0.4965, 0.5118, 0.5158, 0.5416, 0.148, 0.5495, 0.09005, 0.5482, 0.1159, 0.5228, 0.4048, 0.5851, 0.3484, 0.5728, 0.3858, 0.5542, 0.4965, 0.5118, 0.5496, 0.5177, 0.5158, 0.5416, 0.1847, 0.5697, 0.1275, 0.5794, 0.148, 0.5495, 0.4432, 0.5557, 0.3858, 0.5542, 0.419, 0.5289, 0.5343, 0.485, 0.5864, 0.5008, 0.5496, 0.5177, 0.2246, 0.5825, 0.1702, 0.603, 0.1847, 0.5697, 0.4468, 0.4979, 0.4432, 0.5557, 0.419, 0.5289, 0.577, 0.4666, 0.6252, 0.4913, 0.5864, 0.5008, 0.2655, 0.6237, 0.2246, 0.5825, 0.2663, 0.5874, 0.4683, 0.4626, 0.4755, 0.52, 0.4468, 0.4979, 0.622, 0.4562, 0.6641, 0.4886, 0.6252, 0.4913, 0.4833, 0.4249, 0.5005, 0.4795, 0.4683, 0.4626, 0.6671, 0.4533, 0.7025, 0.494, 0.6641, 0.4886, 0.5353, 0.01701, 0.5874, 0.03545, 0.5506, 0.05087, 0.7025, 0.494, 0.753, 0.4732, 0.739, 0.5062, 0.4976, 0.03745, 0.5506, 0.05087, 0.515, 0.07038, 0.6677, 0.5497, 0.651, 0.5493, 0.6625, 0.5082, 0.6563, 0.8624, 0.674, 0.861, 0.6693, 0.9012, 0.2621, 0.2183, 0.2259, 0.2291, 0.2313, 0.183, 0.2769, 0.5271, 0.3129, 0.5178, 0.3049, 0.5648, 0.9763, 0.4718, 0.9902, 0.5202, 0.9766, 0.5201, 0.9895, 0.4234, 0.9763, 0.4718, 0.9762, 0.4233, 0.9898, 0.3749, 0.9762, 0.4233, 0.9763, 0.3748, 0.9769, 0.3262, 0.9898, 0.3749, 0.9763, 0.3748, 0.991, 0.278, 0.9769, 0.3262, 0.9777, 0.2776, 0.9924, 0.23, 0.9777, 0.2776, 0.979, 0.2288, 0.8861, 0.4654, 0.9007, 0.5129, 0.8874, 0.5141, 0.8982, 0.4165, 0.8861, 0.4654, 0.8849, 0.4168, 0.8833, 0.3683, 0.8982, 0.4165, 0.8849, 0.4168, 0.8948, 0.3193, 0.8833, 0.3683, 0.8815, 0.3198, 0.8931, 0.2712, 0.8815, 0.3198, 0.8797, 0.2716, 0.8785, 0.2238, 0.8931, 0.2712, 0.8797, 0.2716, 0.8918, 0.1768, 0.8785, 0.2238, 0.8783, 0.1766, 0.8945, 0.1308, 0.8783, 0.1766, 0.8807, 0.1304, 0.8847, 0.0858, 0.8945, 0.1308, 0.8807, 0.1304, 0.9038, 0.0456, 0.8847, 0.0858, 0.8896, 0.04508, 0.8954, 0.009312, 0.9038, 0.0456, 0.8896, 0.04508, 0.008181, 0.6051, 0.01379, 0.5566, 0.02209, 0.6024, 0.01497, 0.6505, 0.02209, 0.6024, 0.02907, 0.6481, 0.03189, 0.6934, 0.01497, 0.6505, 0.02907, 0.6481, 0.01791, 0.7383, 0.03189, 0.6934, 0.03152, 0.7369, 0.02819, 0.779, 0.01791, 0.7383, 0.03152, 0.7369, 0.02679, 0.8224, 0.01449, 0.7865, 0.02819, 0.779, 0.01192, 0.867, 0.02679, 0.8224, 0.02636, 0.8663, 0.02676, 0.9111, 0.01192, 0.867, 0.02636, 0.8663, 0.0131, 0.9569, 0.02676, 0.9111, 0.02736, 0.9558, 0.02792, 0.9994, 0.0131, 0.9569, 0.02736, 0.9558, 0.9729, 0.6973, 0.983, 0.7317, 0.9689, 0.7333, 0.9902, 0.6582, 0.9729, 0.6973, 0.9759, 0.6579, 0.991, 0.6147, 0.9759, 0.6579, 0.9769, 0.6142, 0.9769, 0.5678, 0.991, 0.6147, 0.9769, 0.6142, 0.9902, 0.5202, 0.9769, 0.5678, 0.9766, 0.5201, 0.9276, 0.4717, 0.914, 0.5201, 0.9143, 0.4717, 0.9142, 0.4231, 0.9276, 0.4717, 0.9143, 0.4717, 0.9279, 0.3743, 0.9142, 0.4231, 0.9146, 0.3742, 0.9285, 0.3255, 0.9146, 0.3742, 0.9152, 0.3253, 0.9295, 0.2766, 0.9152, 0.3253, 0.9162, 0.2764, 0.9303, 0.2278, 0.9162, 0.2764, 0.917, 0.2284, 0.8381, 0.4666, 0.8256, 0.5147, 0.8249, 0.4669, 0.8234, 0.4186, 0.8381, 0.4666, 0.8249, 0.4669, 0.8352, 0.3699, 0.8234, 0.4186, 0.8219, 0.3703, 0.8333, 0.3214, 0.8219, 0.3703, 0.82, 0.3219, 0.8314, 0.2728, 0.82, 0.3219, 0.8181, 0.2732, 0.83, 0.2241, 0.8181, 0.2732, 0.8168, 0.2243, 0.8156, 0.1761, 0.83, 0.2241, 0.8168, 0.2243, 0.831, 0.1273, 0.8154, 0.1731, 0.8173, 0.126, 0.8338, 0.08184, 0.8173, 0.126, 0.8199, 0.0802, 0.824, 0.03768, 0.8338, 0.08184, 0.8199, 0.0802, 0.8444, 0.001901, 0.824, 0.03768, 0.8302, 1e-06, 0.08652, 0.5905, 0.06451, 0.5472, 0.07847, 0.5452, 0.0805, 0.6403, 0.08652, 0.5905, 0.09442, 0.6364, 0.08256, 0.6875, 0.09504, 0.64, 0.09668, 0.6865, 0.09517, 0.7311, 0.08256, 0.6875, 0.09668, 0.6865, 0.09204, 0.7732, 0.0813, 0.732, 0.09517, 0.7311, 0.07766, 0.818, 0.09204, 0.7732, 0.09154, 0.8165, 0.09236, 0.8621, 0.07766, 0.818, 0.09154, 0.8165, 0.07839, 0.9085, 0.09236, 0.8621, 0.09261, 0.9081, 0.09261, 0.9519, 0.07839, 0.9085, 0.09261, 0.9081, 0.093, 0.9934, 0.07851, 0.9526, 0.09261, 0.9519, 0.9215, 0.7007, 0.9032, 0.7395, 0.9075, 0.7021, 0.9104, 0.6605, 0.9215, 0.7007, 0.9075, 0.7021, 0.9264, 0.6146, 0.9104, 0.6605, 0.9126, 0.615, 0.9273, 0.5678, 0.9126, 0.615, 0.9138, 0.5679, 0.914, 0.5201, 0.9273, 0.5678, 0.9138, 0.5679, 0.6317, 0.9063, 0.6714, 0.92, 0.6315, 0.9189, 0.5913, 0.9135, 0.6317, 0.9063, 0.6315, 0.9189, 0.5536, 0.8904, 0.5913, 0.9135, 0.5504, 0.9027, 0.5069, 0.8913, 0.5536, 0.8904, 0.5504, 0.9027, 0.463, 0.8808, 0.5069, 0.8913, 0.4624, 0.8916, 0.316, 0.6838, 0.2792, 0.6961, 0.2756, 0.6844, 0.3581, 0.6809, 0.3182, 0.6965, 0.316, 0.6838, 0.4007, 0.6699, 0.3609, 0.6938, 0.3581, 0.6809, 0.4505, 0.6518, 0.4007, 0.6699, 0.4378, 0.643, 0.4614, 0.6062, 0.4505, 0.6518, 0.4378, 0.643, 0.4871, 0.5726, 0.4723, 0.6169, 0.4614, 0.6062, 0.5158, 0.5416, 0.4955, 0.5827, 0.4871, 0.5726, 0.555, 0.5297, 0.5158, 0.5416, 0.5496, 0.5177, 0.5897, 0.5135, 0.5496, 0.5177, 0.5864, 0.5008, 0.6261, 0.5044, 0.5864, 0.5008, 0.6252, 0.4913, 0.6641, 0.4886, 0.6261, 0.5044, 0.6252, 0.4913, 0.6992, 0.5068, 0.6641, 0.4886, 0.7025, 0.494, 0.7336, 0.5181, 0.7025, 0.494, 0.739, 0.5062, 0.7656, 0.5357, 0.739, 0.5062, 0.7727, 0.5254, 0.8028, 0.5499, 0.7656, 0.5357, 0.7727, 0.5254, 0.8176, 0.5883, 0.8028, 0.5499, 0.8274, 0.5808, 0.8356, 0.6215, 0.8274, 0.5808, 0.8466, 0.6158, 0.8475, 0.6575, 0.8466, 0.6158, 0.8591, 0.6539, 0.8655, 0.6935, 0.8475, 0.6575, 0.8591, 0.6539, 0.8522, 0.7339, 0.8655, 0.6935, 0.8644, 0.7341, 0.8456, 0.7724, 0.8644, 0.7341, 0.8583, 0.7742, 0.8341, 0.8106, 0.8583, 0.7742, 0.8458, 0.8142, 0.8345, 0.8566, 0.8341, 0.8106, 0.8458, 0.8142, 0.7793, 0.8707, 0.8211, 0.8592, 0.7847, 0.8819, 0.7441, 0.889, 0.7847, 0.8819, 0.7484, 0.9009, 0.7074, 0.9013, 0.7484, 0.9009, 0.7105, 0.9138, 0.6714, 0.92, 0.7074, 0.9013, 0.7105, 0.9138, 0.306, 0.5712, 0.2663, 0.5874, 0.2666, 0.5743, 0.3439, 0.5606, 0.3081, 0.5841, 0.306, 0.5712, 0.3858, 0.5542, 0.3439, 0.5606, 0.3791, 0.543, 0.419, 0.5289, 0.3791, 0.543, 0.4102, 0.5191, 0.4365, 0.4899, 0.419, 0.5289, 0.4102, 0.5191, 0.4568, 0.4562, 0.4468, 0.4979, 0.4365, 0.4899, 0.4708, 0.4197, 0.4683, 0.4626, 0.4568, 0.4562, 0.5506, 0.05087, 0.5918, 0.04778, 0.5563, 0.06287, 0.5215, 0.08211, 0.5506, 0.05087, 0.5563, 0.06287, 0.4802, 0.09211, 0.5215, 0.08211, 0.4865, 0.1037, 0.4508, 0.1262, 0.4802, 0.09211, 0.4865, 0.1037, 0.4119, 0.1335, 0.4508, 0.1262, 0.4147, 0.1458, 0.3811, 0.1637, 0.4119, 0.1335, 0.4147, 0.1458, 0.3469, 0.1611, 0.3811, 0.1637, 0.3465, 0.1759, 0.3082, 0.1719, 0.3469, 0.1611, 0.3465, 0.1759, 0.268, 0.1588, 0.3082, 0.1719, 0.2689, 0.1715, 0.2298, 0.1768, 0.268, 0.1588, 0.2689, 0.1715, 0.1872, 0.1768, 0.2298, 0.1768, 0.1924, 0.1886, 0.1505, 0.1963, 0.1924, 0.1886, 0.1578, 0.2071, 0.1182, 0.2224, 0.1578, 0.2071, 0.1274, 0.2317, 0.1023, 0.2616, 0.1182, 0.2224, 0.1274, 0.2317, 0.07145, 0.2908, 0.1023, 0.2616, 0.08348, 0.2959, 0.05895, 0.3305, 0.08348, 0.2959, 0.07173, 0.3332, 0.05443, 0.3719, 0.07173, 0.3332, 0.06756, 0.372, 0.07102, 0.411, 0.05443, 0.3719, 0.06756, 0.372, 0.07005, 0.4534, 0.07102, 0.411, 0.08215, 0.4485, 0.08952, 0.4903, 0.08215, 0.4485, 0.1004, 0.4832, 0.1159, 0.5228, 0.1004, 0.4832, 0.1252, 0.5135, 0.1553, 0.5388, 0.1159, 0.5228, 0.1252, 0.5135, 0.1847, 0.5697, 0.1553, 0.5388, 0.1898, 0.5577, 0.2246, 0.5825, 0.1898, 0.5577, 0.2274, 0.5698, 0.2663, 0.5874, 0.2274, 0.5698, 0.2666, 0.5743, 0.6318, 0.9003, 0.67, 0.9074, 0.6317, 0.9063, 0.3513, 0.4563, 0.3285, 0.4845, 0.3379, 0.4537, 0.3401, 0.4919, 0.3064, 0.5058, 0.3285, 0.4845, 0.3064, 0.5058, 0.2769, 0.5271, 0.2755, 0.5135, 0.2091, 0.483, 0.1877, 0.4543, 0.2014, 0.4522, 0.2231, 0.5165, 0.2091, 0.483, 0.2304, 0.5047, 0.2588, 0.5268, 0.2304, 0.5047, 0.2608, 0.5132, 0.6217, 0.5713, 0.651, 0.5493, 0.6516, 0.5631, 0.5995, 0.5932, 0.6166, 0.5588, 0.6217, 0.5713, 0.5764, 0.6224, 0.5995, 0.5932, 0.5882, 0.6253, 0.6563, 0.8624, 0.6246, 0.8428, 0.6563, 0.8488, 0.6193, 0.8553, 0.6004, 0.8229, 0.6246, 0.8428, 0.6004, 0.8229, 0.5749, 0.7964, 0.5882, 0.7923, 0.7145, 0.5935, 0.7349, 0.6217, 0.7223, 0.6243, 0.7014, 0.5602, 0.7145, 0.5935, 0.6944, 0.5718, 0.6677, 0.5497, 0.6944, 0.5718, 0.6655, 0.5632, 0.7016, 0.8381, 0.674, 0.861, 0.6711, 0.8477, 0.7224, 0.8162, 0.7092, 0.8495, 0.7016, 0.8381, 0.7425, 0.7879, 0.7224, 0.8162, 0.7296, 0.7851, 0.2806, 0.2176, 0.3103, 0.2382, 0.2792, 0.2311, 0.3173, 0.2254, 0.3324, 0.2597, 0.3103, 0.2382, 0.3324, 0.2597, 0.3547, 0.2891, 0.341, 0.2911, 0.1896, 0.2908, 0.2116, 0.2623, 0.2033, 0.2928, 0.2116, 0.2623, 0.2259, 0.2291, 0.2333, 0.2406, 0.2333, 0.2406, 0.2621, 0.2183, 0.2643, 0.2316, 0.5697, 0.7093, 0.5882, 0.6253, 0.5827, 0.7093, 0.7366, 0.7044, 0.7223, 0.6243, 0.7349, 0.6217, 0.6655, 0.5632, 0.651, 0.5493, 0.6677, 0.5497, 0.6563, 0.8488, 0.674, 0.861, 0.6563, 0.8624, 0.3546, 0.373, 0.3379, 0.4537, 0.3407, 0.3727, 0.2588, 0.5268, 0.2755, 0.5135, 0.2769, 0.5271, 0.2792, 0.2311, 0.2621, 0.2183, 0.2806, 0.2176, 0.1884, 0.3725, 0.2014, 0.4522, 0.1877, 0.4543, 0.5882, 0.7923, 0.5697, 0.7093, 0.5827, 0.7093, 0.7296, 0.7851, 0.7366, 0.7044, 0.7425, 0.7879, 0.2033, 0.2928, 0.1884, 0.3725, 0.1896, 0.2908, 0.341, 0.2911, 0.3546, 0.373, 0.3407, 0.3727, 0.842, 0.6592, 0.8304, 0.6243, 0.8356, 0.6215, 0.4036, 0.1009, 0.4312, 0.07969, 0.4457, 0.1138, 0.8261, 0.5245, 0.8544, 0.5602, 0.8274, 0.5808, 0.4312, 0.07969, 0.463, 0.05883, 0.4802, 0.09211, 0.7727, 0.5254, 0.792, 0.4953, 0.8261, 0.5245, 0.463, 0.05883, 0.4976, 0.03745, 0.515, 0.07038, 0.739, 0.5062, 0.753, 0.4732, 0.792, 0.4953, 0.9276, 0.4717, 0.9277, 0.4231, 0.9762, 0.4233, 0.9215, 0.7007, 0.9245, 0.6594, 0.9759, 0.6579, 0.8338, 0.08184, 0.8383, 0.03986, 0.8896, 0.04508, 0.9273, 0.5678, 0.9276, 0.52, 0.9766, 0.5201, 0.9245, 0.6594, 0.9264, 0.6146, 0.9769, 0.6142, 0.8383, 0.03986, 0.8444, 0.001901, 0.8954, 0.009312, 0.9279, 0.3743, 0.9285, 0.3255, 0.9769, 0.3262, 0.9264, 0.6146, 0.9273, 0.5678, 0.9769, 0.5678, 0.06451, 0.5472, 0.07262, 0.5933, 0.02209, 0.6024, 0.9285, 0.3255, 0.9295, 0.2766, 0.9777, 0.2776, 0.07262, 0.5933, 0.0805, 0.6403, 0.02907, 0.6481, 0.9295, 0.2766, 0.9303, 0.2278, 0.979, 0.2288, 0.9277, 0.4231, 0.9279, 0.3743, 0.9763, 0.3748, 0.0805, 0.6403, 0.08256, 0.6875, 0.03189, 0.6934, 0.839, 0.5153, 0.8381, 0.4666, 0.8861, 0.4654, 0.08256, 0.6875, 0.0813, 0.732, 0.03152, 0.7369, 0.8381, 0.4666, 0.8368, 0.4182, 0.8849, 0.4168, 0.0813, 0.732, 0.07828, 0.7746, 0.02819, 0.779, 0.8368, 0.4182, 0.8352, 0.3699, 0.8833, 0.3683, 0.07828, 0.7746, 0.07766, 0.818, 0.02679, 0.8224, 0.8352, 0.3699, 0.8333, 0.3214, 0.8815, 0.3198, 0.07766, 0.818, 0.07795, 0.8631, 0.02636, 0.8663, 0.8333, 0.3214, 0.8314, 0.2728, 0.8797, 0.2716, 0.07795, 0.8631, 0.07839, 0.9085, 0.02676, 0.9111, 0.8314, 0.2728, 0.83, 0.2241, 0.8785, 0.2238, 0.07839, 0.9085, 0.07851, 0.9526, 0.02736, 0.9558, 0.83, 0.2241, 0.8291, 0.1752, 0.8783, 0.1766, 0.07851, 0.9526, 0.07909, 0.9951, 0.02792, 0.9994, 0.8291, 0.1752, 0.831, 0.1273, 0.8807, 0.1304, 0.9172, 0.7383, 0.9215, 0.7007, 0.9729, 0.6973, 0.831, 0.1273, 0.8338, 0.08184, 0.8847, 0.0858, 0.6693, 0.9012, 0.706, 0.8952, 0.7074, 0.9013, 0.5557, 0.885, 0.5939, 0.8948, 0.5931, 0.901, 0.5091, 0.8779, 0.5223, 0.8692, 0.5557, 0.885, 0.4619, 0.8755, 0.5223, 0.8692, 0.5091, 0.8779, 0.32, 0.702, 0.28, 0.7025, 0.2792, 0.6961, 0.3609, 0.6938, 0.362, 0.7003, 0.32, 0.702, 0.4087, 0.6874, 0.362, 0.7003, 0.3609, 0.6938, 0.4574, 0.6609, 0.4087, 0.6874, 0.407, 0.681, 0.4762, 0.6221, 0.4574, 0.6609, 0.4505, 0.6518, 0.4995, 0.5876, 0.4762, 0.6221, 0.4723, 0.6169, 0.5266, 0.5582, 0.4995, 0.5876, 0.4955, 0.5827, 0.5578, 0.5356, 0.5266, 0.5582, 0.523, 0.5527, 0.5915, 0.5198, 0.5578, 0.5356, 0.555, 0.5297, 0.6266, 0.5109, 0.5915, 0.5198, 0.5897, 0.5135, 0.6625, 0.5082, 0.6266, 0.5109, 0.6261, 0.5044, 0.6977, 0.5131, 0.6625, 0.5082, 0.663, 0.5017, 0.7313, 0.5241, 0.6977, 0.5131, 0.6992, 0.5068, 0.7624, 0.5412, 0.7313, 0.5241, 0.7336, 0.5181, 0.79, 0.564, 0.7624, 0.5412, 0.7656, 0.5357, 0.8128, 0.5921, 0.79, 0.564, 0.7942, 0.5592, 0.8544, 0.5602, 0.8766, 0.6008, 0.8466, 0.6158, 0.8304, 0.6243, 0.8128, 0.5921, 0.8176, 0.5883, 0.8536, 0.6951, 0.8477, 0.6959, 0.842, 0.6592, 0.8465, 0.7338, 0.8477, 0.6959, 0.8536, 0.6951, 0.8399, 0.7718, 0.8465, 0.7338, 0.8522, 0.7339, 0.8281, 0.8086, 0.8399, 0.7718, 0.8456, 0.7724, 0.8191, 0.8486, 0.8096, 0.8413, 0.8281, 0.8086, 0.7765, 0.8652, 0.8096, 0.8413, 0.8143, 0.8476, 0.7419, 0.8831, 0.7765, 0.8652, 0.7793, 0.8707, 0.706, 0.8952, 0.7419, 0.8831, 0.7441, 0.889, 0.2668, 0.5679, 0.3049, 0.5648, 0.306, 0.5712, 0.5931, 0.901, 0.5939, 0.8948, 0.6318, 0.9003, 0.7145, 0.5935, 0.7223, 0.6243, 0.6655, 0.5632, 0.7223, 0.6243, 0.7239, 0.7048, 0.5827, 0.7093, 0.7239, 0.7048, 0.7296, 0.7851, 0.5827, 0.7093, 0.7296, 0.7851, 0.7224, 0.8162, 0.6711, 0.8477, 0.5827, 0.7093, 0.7296, 0.7851, 0.5882, 0.7923, 0.7224, 0.8162, 0.7016, 0.8381, 0.6711, 0.8477, 0.6711, 0.8477, 0.6563, 0.8488, 0.5882, 0.7923, 0.6563, 0.8488, 0.6246, 0.8428, 0.5882, 0.7923, 0.6246, 0.8428, 0.6004, 0.8229, 0.5882, 0.7923, 0.5827, 0.7093, 0.5882, 0.6253, 0.7223, 0.6243, 0.5882, 0.6253, 0.5995, 0.5932, 0.6217, 0.5713, 0.6655, 0.5632, 0.6944, 0.5718, 0.7145, 0.5935, 0.6217, 0.5713, 0.6516, 0.5631, 0.5882, 0.6253, 0.6516, 0.5631, 0.6655, 0.5632, 0.5882, 0.6253, 0.6711, 0.8477, 0.5882, 0.7923, 0.7296, 0.7851, 0.3049, 0.5648, 0.3416, 0.5544, 0.3439, 0.5606, 0.2288, 0.5634, 0.2668, 0.5679, 0.2666, 0.5743, 0.3791, 0.543, 0.3757, 0.5374, 0.4059, 0.5143, 0.4059, 0.5143, 0.4313, 0.4859, 0.4365, 0.4899, 0.4313, 0.4859, 0.4511, 0.4531, 0.4568, 0.4562, 0.4511, 0.4531, 0.4645, 0.4167, 0.4708, 0.4197, 0.5944, 0.05378, 0.5592, 0.06881, 0.5563, 0.06287, 0.5592, 0.06881, 0.5247, 0.08787, 0.5215, 0.08211, 0.5247, 0.08787, 0.4896, 0.1095, 0.4865, 0.1037, 0.4896, 0.1095, 0.4532, 0.1323, 0.4508, 0.1262, 0.4532, 0.1323, 0.4161, 0.1521, 0.4147, 0.1458, 0.4147, 0.1458, 0.4161, 0.1521, 0.3819, 0.1702, 0.3819, 0.1702, 0.3465, 0.1837, 0.3465, 0.1759, 0.3465, 0.1837, 0.3077, 0.1784, 0.3082, 0.1719, 0.3077, 0.1784, 0.2692, 0.1778, 0.2689, 0.1715, 0.2692, 0.1778, 0.2313, 0.183, 0.2298, 0.1768, 0.2313, 0.183, 0.195, 0.1946, 0.1924, 0.1886, 0.1924, 0.1886, 0.195, 0.1946, 0.1614, 0.2124, 0.1614, 0.2124, 0.132, 0.2363, 0.1274, 0.2317, 0.132, 0.2363, 0.1077, 0.2653, 0.1023, 0.2616, 0.1077, 0.2653, 0.08947, 0.2984, 0.08348, 0.2959, 0.08947, 0.2984, 0.0781, 0.3345, 0.07173, 0.3332, 0.0781, 0.3345, 0.07406, 0.3721, 0.06756, 0.372, 0.07406, 0.3721, 0.07744, 0.4098, 0.07102, 0.411, 0.07744, 0.4098, 0.08818, 0.446, 0.08215, 0.4485, 0.08818, 0.446, 0.1059, 0.4795, 0.1004, 0.4832, 0.1004, 0.4832, 0.1059, 0.4795, 0.1298, 0.509, 0.1298, 0.509, 0.159, 0.5334, 0.1553, 0.5388, 0.159, 0.5334, 0.1924, 0.5517, 0.1898, 0.5577, 0.1924, 0.5517, 0.2288, 0.5634, 0.2274, 0.5698, 0.9276, 0.52, 0.9276, 0.4717, 0.9763, 0.4718, 0.3416, 0.5544, 0.3757, 0.5374, 0.3791, 0.543, 0.3064, 0.5058, 0.2755, 0.5135, 0.3379, 0.4537, 0.2755, 0.5135, 0.2608, 0.5132, 0.3379, 0.4537, 0.2608, 0.5132, 0.2304, 0.5047, 0.2091, 0.483, 0.2091, 0.483, 0.2014, 0.4522, 0.2608, 0.5132, 0.2014, 0.4522, 0.2022, 0.3725, 0.3407, 0.3727, 0.2022, 0.3725, 0.2033, 0.2928, 0.3407, 0.3727, 0.2033, 0.2928, 0.2116, 0.2623, 0.2643, 0.2316, 0.3407, 0.3727, 0.2033, 0.2928, 0.341, 0.2911, 0.2116, 0.2623, 0.2333, 0.2406, 0.2643, 0.2316, 0.2643, 0.2316, 0.2792, 0.2311, 0.341, 0.2911, 0.2792, 0.2311, 0.3103, 0.2382, 0.341, 0.2911, 0.3103, 0.2382, 0.3324, 0.2597, 0.341, 0.2911, 0.3407, 0.3727, 0.3379, 0.4537, 0.2014, 0.4522, 0.3379, 0.4537, 0.3285, 0.4845, 0.3064, 0.5058, 0.2014, 0.4522, 0.3379, 0.4537, 0.2608, 0.5132, 0.38, 0.1506, 0.3796, 0.115, 0.4036, 0.1009, 0.8766, 0.6008, 0.8914, 0.6442, 0.8591, 0.6539, 0.3469, 0.1611, 0.3503, 0.1245, 0.3796, 0.115, 0.8914, 0.6442, 0.8985, 0.6892, 0.8655, 0.6935, 0.3087, 0.1589, 0.3114, 0.1234, 0.3503, 0.1245, 0.8985, 0.6892, 0.8982, 0.7344, 0.8644, 0.7341, 0.2663, 0.124, 0.3114, 0.1234, 0.3087, 0.1589, 0.8644, 0.7341, 0.8982, 0.7344, 0.8911, 0.7784, 0.219, 0.1299, 0.2663, 0.124, 0.268, 0.1588, 0.8583, 0.7742, 0.8911, 0.7784, 0.8802, 0.8203, 0.6754, 0.9551, 0.6305, 0.9549, 0.6315, 0.9189, 0.1729, 0.1439, 0.219, 0.1299, 0.2269, 0.1644, 0.8458, 0.8142, 0.8802, 0.8203, 0.8678, 0.8666, 0.6315, 0.9189, 0.6305, 0.9549, 0.5865, 0.9475, 0.1302, 0.1665, 0.1729, 0.1439, 0.1872, 0.1768, 0.8386, 0.889, 0.7992, 0.9148, 0.7847, 0.8819, 0.5913, 0.9135, 0.5865, 0.9475, 0.5435, 0.9357, 0.09265, 0.1969, 0.1302, 0.1665, 0.1505, 0.1963, 0.7992, 0.9148, 0.7611, 0.9349, 0.7484, 0.9009, 0.5504, 0.9027, 0.5435, 0.9357, 0.5012, 0.9256, 0.09149, 0.2544, 0.0615, 0.234, 0.09265, 0.1969, 0.7611, 0.9349, 0.7193, 0.9486, 0.7105, 0.9138, 0.5012, 0.9256, 0.4563, 0.926, 0.4624, 0.8916, 0.07145, 0.2908, 0.03809, 0.2767, 0.0615, 0.234, 0.7193, 0.9486, 0.6754, 0.9551, 0.6714, 0.92, 0.2626, 0.6532, 0.3075, 0.6502, 0.316, 0.6838, 0.05895, 0.3305, 0.02342, 0.3231, 0.03809, 0.2767, 0.3075, 0.6502, 0.3489, 0.6464, 0.3581, 0.6809, 0.01819, 0.3717, 0.02342, 0.3231, 0.05895, 0.3305, 0.3489, 0.6464, 0.3844, 0.6374, 0.4007, 0.6699, 0.02264, 0.4203, 0.01819, 0.3717, 0.05443, 0.3719, 0.3844, 0.6374, 0.4147, 0.6139, 0.4378, 0.643, 0.03647, 0.4671, 0.02264, 0.4203, 0.05825, 0.4134, 0.4378, 0.643, 0.4147, 0.6139, 0.4399, 0.5822, 0.05926, 0.5103, 0.03647, 0.4671, 0.07005, 0.4534, 0.3143, 0.6198, 0.2655, 0.6237, 0.2663, 0.5874, 0.4614, 0.6062, 0.4399, 0.5822, 0.4653, 0.5456, 0.09005, 0.5482, 0.05926, 0.5103, 0.08952, 0.4903, 0.3612, 0.6067, 0.3143, 0.6198, 0.3081, 0.5841, 0.4871, 0.5726, 0.4653, 0.5456, 0.4965, 0.5118, 0.148, 0.5495, 0.1275, 0.5794, 0.09005, 0.5482, 0.4048, 0.5851, 0.3612, 0.6067, 0.3484, 0.5728, 0.4965, 0.5118, 0.5343, 0.485, 0.5496, 0.5177, 0.1847, 0.5697, 0.1702, 0.603, 0.1275, 0.5794, 0.4432, 0.5557, 0.4048, 0.5851, 0.3858, 0.5542, 0.5343, 0.485, 0.577, 0.4666, 0.5864, 0.5008, 0.2246, 0.5825, 0.2168, 0.618, 0.1702, 0.603, 0.4468, 0.4979, 0.4755, 0.52, 0.4432, 0.5557, 0.577, 0.4666, 0.622, 0.4562, 0.6252, 0.4913, 0.2655, 0.6237, 0.2168, 0.618, 0.2246, 0.5825, 0.4683, 0.4626, 0.5005, 0.4795, 0.4755, 0.52, 0.622, 0.4562, 0.6671, 0.4533, 0.6641, 0.4886, 0.4833, 0.4249, 0.5183, 0.4358, 0.5005, 0.4795, 0.6671, 0.4533, 0.711, 0.4589, 0.7025, 0.494, 0.5353, 0.01701, 0.5774, 1e-06, 0.5874, 0.03545, 0.7025, 0.494, 0.711, 0.4589, 0.753, 0.4732, 0.4976, 0.03745, 0.5353, 0.01701, 0.5506, 0.05087, 0.6625, 0.5082, 0.6977, 0.5131, 0.6677, 0.5497, 0.6977, 0.5131, 0.7313, 0.5241, 0.7014, 0.5602, 0.7313, 0.5241, 0.7624, 0.5412, 0.7257, 0.5868, 0.7624, 0.5412, 0.79, 0.564, 0.7257, 0.5868, 0.7313, 0.5241, 0.7257, 0.5868, 0.7014, 0.5602, 0.79, 0.564, 0.8128, 0.5921, 0.7349, 0.6217, 0.8128, 0.5921, 0.8304, 0.6243, 0.7349, 0.6217, 0.8304, 0.6243, 0.842, 0.6592, 0.7366, 0.7044, 0.842, 0.6592, 0.8477, 0.6959, 0.7366, 0.7044, 0.7366, 0.7044, 0.7349, 0.6217, 0.8304, 0.6243, 0.7349, 0.6217, 0.7257, 0.5868, 0.79, 0.564, 0.6977, 0.5131, 0.7014, 0.5602, 0.6677, 0.5497, 0.5915, 0.5198, 0.6266, 0.5109, 0.6166, 0.5588, 0.6266, 0.5109, 0.6625, 0.5082, 0.651, 0.5493, 0.6166, 0.5588, 0.6266, 0.5109, 0.651, 0.5493, 0.5266, 0.5582, 0.5578, 0.5356, 0.5895, 0.5857, 0.5578, 0.5356, 0.5915, 0.5198, 0.5895, 0.5857, 0.5895, 0.5857, 0.5915, 0.5198, 0.6166, 0.5588, 0.4762, 0.6221, 0.4995, 0.5876, 0.5764, 0.6224, 0.4995, 0.5876, 0.5266, 0.5582, 0.5764, 0.6224, 0.4549, 0.707, 0.4574, 0.6609, 0.5697, 0.7093, 0.4574, 0.6609, 0.4762, 0.6221, 0.5697, 0.7093, 0.5764, 0.6224, 0.5697, 0.7093, 0.4762, 0.6221, 0.5895, 0.5857, 0.5764, 0.6224, 0.5266, 0.5582, 0.4549, 0.707, 0.5697, 0.7093, 0.4609, 0.7511, 0.5697, 0.7093, 0.5749, 0.7964, 0.4739, 0.793, 0.5697, 0.7093, 0.4739, 0.793, 0.4609, 0.7511, 0.5749, 0.7964, 0.5892, 0.8314, 0.5223, 0.8692, 0.5223, 0.8692, 0.4949, 0.8316, 0.5749, 0.7964, 0.4949, 0.8316, 0.4739, 0.793, 0.5749, 0.7964, 0.5939, 0.8948, 0.5557, 0.885, 0.5892, 0.8314, 0.5557, 0.885, 0.5223, 0.8692, 0.5892, 0.8314, 0.5939, 0.8948, 0.5892, 0.8314, 0.6193, 0.8553, 0.6693, 0.9012, 0.6318, 0.9003, 0.6563, 0.8624, 0.6318, 0.9003, 0.5939, 0.8948, 0.6193, 0.8553, 0.7419, 0.8831, 0.706, 0.8952, 0.7092, 0.8495, 0.706, 0.8952, 0.6693, 0.9012, 0.674, 0.861, 0.7092, 0.8495, 0.706, 0.8952, 0.674, 0.861, 0.8096, 0.8413, 0.7765, 0.8652, 0.7345, 0.8225, 0.7765, 0.8652, 0.7419, 0.8831, 0.7345, 0.8225, 0.7345, 0.8225, 0.7419, 0.8831, 0.7092, 0.8495, 0.8399, 0.7718, 0.8281, 0.8086, 0.7425, 0.7879, 0.8281, 0.8086, 0.8096, 0.8413, 0.7425, 0.7879, 0.8477, 0.6959, 0.8465, 0.7338, 0.7366, 0.7044, 0.8465, 0.7338, 0.8399, 0.7718, 0.7366, 0.7044, 0.7425, 0.7879, 0.7366, 0.7044, 0.8399, 0.7718, 0.7345, 0.8225, 0.7425, 0.7879, 0.8096, 0.8413, 0.6318, 0.9003, 0.6193, 0.8553, 0.6563, 0.8624, 0.1884, 0.3725, 0.07406, 0.3721, 0.0781, 0.3345, 0.0781, 0.3345, 0.08947, 0.2984, 0.1884, 0.3725, 0.08947, 0.2984, 0.1077, 0.2653, 0.1896, 0.2908, 0.1884, 0.3725, 0.08947, 0.2984, 0.1896, 0.2908, 0.1077, 0.2653, 0.132, 0.2363, 0.1896, 0.2908, 0.132, 0.2363, 0.1614, 0.2124, 0.1996, 0.2556, 0.1614, 0.2124, 0.195, 0.1946, 0.1996, 0.2556, 0.195, 0.1946, 0.2313, 0.183, 0.2259, 0.2291, 0.2313, 0.183, 0.2692, 0.1778, 0.2621, 0.2183, 0.2692, 0.1778, 0.3077, 0.1784, 0.2806, 0.2176, 0.2621, 0.2183, 0.2692, 0.1778, 0.2806, 0.2176, 0.3077, 0.1784, 0.3465, 0.1837, 0.3173, 0.2254, 0.3465, 0.1837, 0.3816, 0.2068, 0.3442, 0.252, 0.3173, 0.2254, 0.3465, 0.1837, 0.3442, 0.252, 0.3816, 0.2068, 0.4122, 0.2334, 0.3442, 0.252, 0.4122, 0.2334, 0.4372, 0.2647, 0.3547, 0.2891, 0.4372, 0.2647, 0.4555, 0.2999, 0.3547, 0.2891, 0.4555, 0.2999, 0.4663, 0.338, 0.3546, 0.373, 0.3547, 0.2891, 0.4555, 0.2999, 0.3546, 0.373, 0.4663, 0.338, 0.4693, 0.3774, 0.3546, 0.373, 0.4122, 0.2334, 0.3547, 0.2891, 0.3442, 0.252, 0.132, 0.2363, 0.1996, 0.2556, 0.1896, 0.2908, 0.195, 0.1946, 0.2259, 0.2291, 0.1996, 0.2556, 0.3173, 0.2254, 0.2806, 0.2176, 0.3077, 0.1784, 0.3049, 0.5648, 0.2668, 0.5679, 0.2769, 0.5271, 0.2668, 0.5679, 0.2288, 0.5634, 0.2588, 0.5268, 0.2769, 0.5271, 0.2668, 0.5679, 0.2588, 0.5268, 0.2288, 0.5634, 0.1924, 0.5517, 0.2231, 0.5165, 0.1924, 0.5517, 0.159, 0.5334, 0.1972, 0.4898, 0.2231, 0.5165, 0.1924, 0.5517, 0.1972, 0.4898, 0.159, 0.5334, 0.1298, 0.509, 0.1972, 0.4898, 0.1298, 0.509, 0.1059, 0.4795, 0.1877, 0.4543, 0.1059, 0.4795, 0.08818, 0.446, 0.1877, 0.4543, 0.08818, 0.446, 0.07744, 0.4098, 0.1884, 0.3725, 0.1877, 0.4543, 0.08818, 0.446, 0.1884, 0.3725, 0.07744, 0.4098, 0.07406, 0.3721, 0.1884, 0.3725, 0.1298, 0.509, 0.1877, 0.4543, 0.1972, 0.4898, 0.3757, 0.5374, 0.3416, 0.5544, 0.3401, 0.4919, 0.3416, 0.5544, 0.3049, 0.5648, 0.3129, 0.5178, 0.4313, 0.4859, 0.4059, 0.5143, 0.3513, 0.4563, 0.4059, 0.5143, 0.3757, 0.5374, 0.3401, 0.4919, 0.3513, 0.4563, 0.4059, 0.5143, 0.3401, 0.4919, 0.4645, 0.4167, 0.4511, 0.4531, 0.3546, 0.373, 0.4511, 0.4531, 0.4313, 0.4859, 0.3513, 0.4563, 0.3546, 0.373, 0.4693, 0.3774, 0.4645, 0.4167, 0.3513, 0.4563, 0.3546, 0.373, 0.4511, 0.4531, 0.3416, 0.5544, 0.3129, 0.5178, 0.3401, 0.4919, 0.2231, 0.5165, 0.2588, 0.5268, 0.2288, 0.5634, 0.9763, 0.4718, 0.9896, 0.4718, 0.9902, 0.5202, 0.9895, 0.4234, 0.9896, 0.4718, 0.9763, 0.4718, 0.9898, 0.3749, 0.9895, 0.4234, 0.9762, 0.4233, 0.9769, 0.3262, 0.9901, 0.3264, 0.9898, 0.3749, 0.991, 0.278, 0.9901, 0.3264, 0.9769, 0.3262, 0.9924, 0.23, 0.991, 0.278, 0.9777, 0.2776, 0.8861, 0.4654, 0.8993, 0.4651, 0.9007, 0.5129, 0.8982, 0.4165, 0.8993, 0.4651, 0.8861, 0.4654, 0.8833, 0.3683, 0.8965, 0.3678, 0.8982, 0.4165, 0.8948, 0.3193, 0.8965, 0.3678, 0.8833, 0.3683, 0.8931, 0.2712, 0.8948, 0.3193, 0.8815, 0.3198, 0.8785, 0.2238, 0.8918, 0.2236, 0.8931, 0.2712, 0.8918, 0.1768, 0.8918, 0.2236, 0.8785, 0.2238, 0.8945, 0.1308, 0.8918, 0.1768, 0.8783, 0.1766, 0.8847, 0.0858, 0.8986, 0.08624, 0.8945, 0.1308, 0.9038, 0.0456, 0.8986, 0.08624, 0.8847, 0.0858, 0.8954, 0.009312, 0.909, 0.01101, 0.9038, 0.0456, 0.008181, 0.6051, 1e-06, 0.5601, 0.01379, 0.5566, 0.01497, 0.6505, 0.008181, 0.6051, 0.02209, 0.6024, 0.03189, 0.6934, 0.01803, 0.6955, 0.01497, 0.6505, 0.01791, 0.7383, 0.01803, 0.6955, 0.03189, 0.6934, 0.02819, 0.779, 0.0137, 0.7731, 0.01791, 0.7383, 0.02679, 0.8224, 0.01234, 0.8237, 0.01449, 0.7865, 0.01192, 0.867, 0.01234, 0.8237, 0.02679, 0.8224, 0.02676, 0.9111, 0.01255, 0.9119, 0.01192, 0.867, 0.0131, 0.9569, 0.01255, 0.9119, 0.02676, 0.9111, 0.02792, 0.9994, 0.0139, 1.0, 0.0131, 0.9569, 0.9729, 0.6973, 0.9872, 0.697, 0.983, 0.7317, 0.9902, 0.6582, 0.9872, 0.697, 0.9729, 0.6973, 0.991, 0.6147, 0.9902, 0.6582, 0.9759, 0.6579, 0.9769, 0.5678, 0.9905, 0.568, 0.991, 0.6147, 0.9902, 0.5202, 0.9905, 0.568, 0.9769, 0.5678, 0.9276, 0.4717, 0.9276, 0.52, 0.914, 0.5201, 0.9142, 0.4231, 0.9277, 0.4231, 0.9276, 0.4717, 0.9279, 0.3743, 0.9277, 0.4231, 0.9142, 0.4231, 0.9285, 0.3255, 0.9279, 0.3743, 0.9146, 0.3742, 0.9295, 0.2766, 0.9285, 0.3255, 0.9152, 0.3253, 0.9303, 0.2278, 0.9295, 0.2766, 0.9162, 0.2764, 0.8381, 0.4666, 0.839, 0.5153, 0.8256, 0.5147, 0.8234, 0.4186, 0.8368, 0.4182, 0.8381, 0.4666, 0.8352, 0.3699, 0.8368, 0.4182, 0.8234, 0.4186, 0.8333, 0.3214, 0.8352, 0.3699, 0.8219, 0.3703, 0.8314, 0.2728, 0.8333, 0.3214, 0.82, 0.3219, 0.83, 0.2241, 0.8314, 0.2728, 0.8181, 0.2732, 0.8156, 0.1761, 0.8291, 0.1752, 0.83, 0.2241, 0.831, 0.1273, 0.8291, 0.1752, 0.8154, 0.1731, 0.8338, 0.08184, 0.831, 0.1273, 0.8173, 0.126, 0.824, 0.03768, 0.8383, 0.03986, 0.8338, 0.08184, 0.8444, 0.001901, 0.8383, 0.03986, 0.824, 0.03768, 0.08652, 0.5905, 0.07262, 0.5933, 0.06451, 0.5472, 0.0805, 0.6403, 0.07262, 0.5933, 0.08652, 0.5905, 0.08256, 0.6875, 0.0805, 0.6403, 0.09504, 0.64, 0.09517, 0.7311, 0.0813, 0.732, 0.08256, 0.6875, 0.09204, 0.7732, 0.07828, 0.7746, 0.0813, 0.732, 0.07766, 0.818, 0.07828, 0.7746, 0.09204, 0.7732, 0.09236, 0.8621, 0.07795, 0.8631, 0.07766, 0.818, 0.07839, 0.9085, 0.07795, 0.8631, 0.09236, 0.8621, 0.09261, 0.9519, 0.07851, 0.9526, 0.07839, 0.9085, 0.093, 0.9934, 0.07909, 0.9951, 0.07851, 0.9526, 0.9215, 0.7007, 0.9172, 0.7383, 0.9032, 0.7395, 0.9104, 0.6605, 0.9245, 0.6594, 0.9215, 0.7007, 0.9264, 0.6146, 0.9245, 0.6594, 0.9104, 0.6605, 0.9273, 0.5678, 0.9264, 0.6146, 0.9126, 0.615, 0.914, 0.5201, 0.9276, 0.52, 0.9273, 0.5678, 0.6317, 0.9063, 0.67, 0.9074, 0.6714, 0.92, 0.5913, 0.9135, 0.5931, 0.901, 0.6317, 0.9063, 0.5536, 0.8904, 0.5931, 0.901, 0.5913, 0.9135, 0.5069, 0.8913, 0.5091, 0.8779, 0.5536, 0.8904, 0.463, 0.8808, 0.5091, 0.8779, 0.5069, 0.8913, 0.316, 0.6838, 0.3182, 0.6965, 0.2792, 0.6961, 0.3581, 0.6809, 0.3609, 0.6938, 0.3182, 0.6965, 0.4007, 0.6699, 0.407, 0.681, 0.3609, 0.6938, 0.4505, 0.6518, 0.407, 0.681, 0.4007, 0.6699, 0.4614, 0.6062, 0.4723, 0.6169, 0.4505, 0.6518, 0.4871, 0.5726, 0.4955, 0.5827, 0.4723, 0.6169, 0.5158, 0.5416, 0.523, 0.5527, 0.4955, 0.5827, 0.555, 0.5297, 0.523, 0.5527, 0.5158, 0.5416, 0.5897, 0.5135, 0.555, 0.5297, 0.5496, 0.5177, 0.6261, 0.5044, 0.5897, 0.5135, 0.5864, 0.5008, 0.6641, 0.4886, 0.663, 0.5017, 0.6261, 0.5044, 0.6992, 0.5068, 0.663, 0.5017, 0.6641, 0.4886, 0.7336, 0.5181, 0.6992, 0.5068, 0.7025, 0.494, 0.7656, 0.5357, 0.7336, 0.5181, 0.739, 0.5062, 0.8028, 0.5499, 0.7942, 0.5592, 0.7656, 0.5357, 0.8176, 0.5883, 0.7942, 0.5592, 0.8028, 0.5499, 0.8356, 0.6215, 0.8176, 0.5883, 0.8274, 0.5808, 0.8475, 0.6575, 0.8356, 0.6215, 0.8466, 0.6158, 0.8655, 0.6935, 0.8536, 0.6951, 0.8475, 0.6575, 0.8522, 0.7339, 0.8536, 0.6951, 0.8655, 0.6935, 0.8456, 0.7724, 0.8522, 0.7339, 0.8644, 0.7341, 0.8341, 0.8106, 0.8456, 0.7724, 0.8583, 0.7742, 0.8345, 0.8566, 0.8191, 0.8486, 0.8341, 0.8106, 0.7793, 0.8707, 0.8143, 0.8476, 0.8211, 0.8592, 0.7441, 0.889, 0.7793, 0.8707, 0.7847, 0.8819, 0.7074, 0.9013, 0.7441, 0.889, 0.7484, 0.9009, 0.6714, 0.92, 0.67, 0.9074, 0.7074, 0.9013, 0.306, 0.5712, 0.3081, 0.5841, 0.2663, 0.5874, 0.3439, 0.5606, 0.3484, 0.5728, 0.3081, 0.5841, 0.3858, 0.5542, 0.3484, 0.5728, 0.3439, 0.5606, 0.419, 0.5289, 0.3858, 0.5542, 0.3791, 0.543, 0.4365, 0.4899, 0.4468, 0.4979, 0.419, 0.5289, 0.4568, 0.4562, 0.4683, 0.4626, 0.4468, 0.4979, 0.4708, 0.4197, 0.4833, 0.4249, 0.4683, 0.4626, 0.5506, 0.05087, 0.5874, 0.03545, 0.5918, 0.04778, 0.5215, 0.08211, 0.515, 0.07038, 0.5506, 0.05087, 0.4802, 0.09211, 0.515, 0.07038, 0.5215, 0.08211, 0.4508, 0.1262, 0.4457, 0.1138, 0.4802, 0.09211, 0.4119, 0.1335, 0.4457, 0.1138, 0.4508, 0.1262, 0.3811, 0.1637, 0.38, 0.1506, 0.4119, 0.1335, 0.3469, 0.1611, 0.38, 0.1506, 0.3811, 0.1637, 0.3082, 0.1719, 0.3087, 0.1589, 0.3469, 0.1611, 0.268, 0.1588, 0.3087, 0.1589, 0.3082, 0.1719, 0.2298, 0.1768, 0.2269, 0.1644, 0.268, 0.1588, 0.1872, 0.1768, 0.2269, 0.1644, 0.2298, 0.1768, 0.1505, 0.1963, 0.1872, 0.1768, 0.1924, 0.1886, 0.1182, 0.2224, 0.1505, 0.1963, 0.1578, 0.2071, 0.1023, 0.2616, 0.09149, 0.2544, 0.1182, 0.2224, 0.07145, 0.2908, 0.09149, 0.2544, 0.1023, 0.2616, 0.05895, 0.3305, 0.07145, 0.2908, 0.08348, 0.2959, 0.05443, 0.3719, 0.05895, 0.3305, 0.07173, 0.3332, 0.07102, 0.411, 0.05825, 0.4134, 0.05443, 0.3719, 0.07005, 0.4534, 0.05825, 0.4134, 0.07102, 0.411, 0.08952, 0.4903, 0.07005, 0.4534, 0.08215, 0.4485, 0.1159, 0.5228, 0.08952, 0.4903, 0.1004, 0.4832, 0.1553, 0.5388, 0.148, 0.5495, 0.1159, 0.5228, 0.1847, 0.5697, 0.148, 0.5495, 0.1553, 0.5388, 0.2246, 0.5825, 0.1847, 0.5697, 0.1898, 0.5577, 0.2663, 0.5874, 0.2246, 0.5825, 0.2274, 0.5698, 0.6318, 0.9003, 0.6693, 0.9012, 0.67, 0.9074, 0.3513, 0.4563, 0.3401, 0.4919, 0.3285, 0.4845, 0.3401, 0.4919, 0.3129, 0.5178, 0.3064, 0.5058, 0.3064, 0.5058, 0.3129, 0.5178, 0.2769, 0.5271, 0.2091, 0.483, 0.1972, 0.4898, 0.1877, 0.4543, 0.2231, 0.5165, 0.1972, 0.4898, 0.2091, 0.483, 0.2588, 0.5268, 0.2231, 0.5165, 0.2304, 0.5047, 0.6217, 0.5713, 0.6166, 0.5588, 0.651, 0.5493, 0.5995, 0.5932, 0.5895, 0.5857, 0.6166, 0.5588, 0.5764, 0.6224, 0.5895, 0.5857, 0.5995, 0.5932, 0.6563, 0.8624, 0.6193, 0.8553, 0.6246, 0.8428, 0.6193, 0.8553, 0.5892, 0.8314, 0.6004, 0.8229, 0.6004, 0.8229, 0.5892, 0.8314, 0.5749, 0.7964, 0.7145, 0.5935, 0.7257, 0.5868, 0.7349, 0.6217, 0.7014, 0.5602, 0.7257, 0.5868, 0.7145, 0.5935, 0.6677, 0.5497, 0.7014, 0.5602, 0.6944, 0.5718, 0.7016, 0.8381, 0.7092, 0.8495, 0.674, 0.861, 0.7224, 0.8162, 0.7345, 0.8225, 0.7092, 0.8495, 0.7425, 0.7879, 0.7345, 0.8225, 0.7224, 0.8162, 0.2806, 0.2176, 0.3173, 0.2254, 0.3103, 0.2382, 0.3173, 0.2254, 0.3442, 0.252, 0.3324, 0.2597, 0.3324, 0.2597, 0.3442, 0.252, 0.3547, 0.2891, 0.1896, 0.2908, 0.1996, 0.2556, 0.2116, 0.2623, 0.2116, 0.2623, 0.1996, 0.2556, 0.2259, 0.2291, 0.2333, 0.2406, 0.2259, 0.2291, 0.2621, 0.2183, 0.5697, 0.7093, 0.5764, 0.6224, 0.5882, 0.6253, 0.7366, 0.7044, 0.7239, 0.7048, 0.7223, 0.6243, 0.6655, 0.5632, 0.6516, 0.5631, 0.651, 0.5493, 0.6563, 0.8488, 0.6711, 0.8477, 0.674, 0.861, 0.3546, 0.373, 0.3513, 0.4563, 0.3379, 0.4537, 0.2588, 0.5268, 0.2608, 0.5132, 0.2755, 0.5135, 0.2792, 0.2311, 0.2643, 0.2316, 0.2621, 0.2183, 0.1884, 0.3725, 0.2022, 0.3725, 0.2014, 0.4522, 0.5882, 0.7923, 0.5749, 0.7964, 0.5697, 0.7093, 0.7296, 0.7851, 0.7239, 0.7048, 0.7366, 0.7044, 0.2033, 0.2928, 0.2022, 0.3725, 0.1884, 0.3725, 0.341, 0.2911, 0.3547, 0.2891, 0.3546, 0.373])
me_coin.materials.append(mat_defaultmaterial)
me_coin.update()

# ---- objects
ob_coin = bpy.data.objects.new('Coin', me_coin)

# ---- transforms, parenting, visibility, modifiers, constraints
ob_coin.location = (0.0, 0.0, 1.0)
ob_coin.rotation_euler = (1.571, -0.0, 0.0)
_m = ob_coin.modifiers.new('Auto Smooth', 'NODES')
_m.node_group = ng_auto_smooth
_gi = [s.identifier for s in ng_auto_smooth.interface.items_tree if s.item_type == 'SOCKET' and s.in_out == 'INPUT']
_m[_gi[1]] = 0.5236  # Angle

# ---- collection membership
col_collection.objects.link(ob_coin)

# ---- scene / render settings (as saved in the file)
scene.frame_start = 1; scene.frame_end = 250; scene.frame_set(1)
scene.render.engine = 'BLENDER_EEVEE_NEXT'
scene.cycles.sampling_pattern = 'TABULATED_SOBOL'
scene.view_settings.view_transform = 'Filmic'
bpy.context.view_layer.update()

# ---- added for rendering (the .blend has no active camera and no usable light): camera, sun
cam_auto = bpy.data.cameras.new('AutoCamera')
cam_auto.lens = 50.0
cam_auto.sensor_width = 36.0
cam_auto.clip_end = 1000.0
ob_auto_camera = bpy.data.objects.new('AutoCamera', cam_auto)
scene.collection.objects.link(ob_auto_camera)
ob_auto_camera.location = (2.62972, -3.15567, 3.10378)
ob_auto_camera.rotation_euler = (1.09748, -7.21219e-08, 0.694738)
scene.camera = ob_auto_camera
light_auto_sun = bpy.data.lights.new('AutoSun', 'SUN')
light_auto_sun.energy = 3.0
light_auto_sun.angle = 0.0523599
ob_auto_sun = bpy.data.objects.new('AutoSun', light_auto_sun)
scene.collection.objects.link(ob_auto_sun)
ob_auto_sun.rotation_euler = (0.872665, 0.174533, 0.523599)
bpy.context.view_layer.update()
